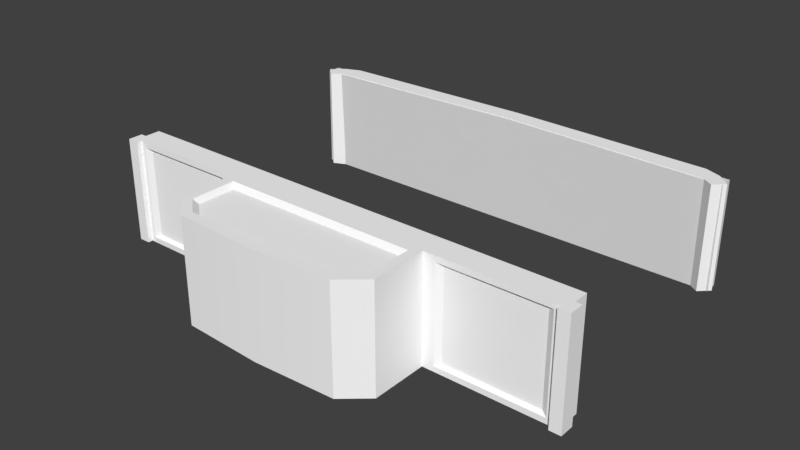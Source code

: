 # Source: CargoBay_Thin.blend  (saved by Blender 2.78.0; exported with 4.5.12 LTS)
import bpy
from mathutils import Matrix  # noqa: F401  (used for matrix-valued properties, if any)

bpy.ops.wm.read_factory_settings(use_empty=True)
scene = bpy.context.scene
scene.name = 'Scene'

# ---- collections
col_collection_1 = bpy.data.collections.new('Collection 1'); scene.collection.children.link(col_collection_1)

# ---- materials (node trees are filled in below, after node groups)
mat_material = bpy.data.materials.new('Material')
mat_material.alpha_threshold = 0.0
mat_material.use_transparent_shadow = False
mat_material.diffuse_color = (1.0, 1.0, 1.0, 1.0)
mat_material.roughness = 0.5
mat_material.line_color = (0.0, 0.0, 0.0, 1.0)

# ---- material node trees

# ---- world
world_world = bpy.data.worlds.new('World'); scene.world = world_world
world_world.color = (0.05088, 0.05088, 0.05088)
world_world.use_sun_shadow = False
world_world.sun_shadow_jitter_overblur = 0.0
world_world.cycles.sampling_method = 'MANUAL'

# ---- meshes
me_cube_013 = bpy.data.meshes.new('Cube.013')
me_cube_013.from_pydata([(-0.9242, 0.211, 0.3833), (0.9242, 0.211, 0.3833), (0.9242, 0.2115, 0.3111), (-0.9242, 0.2115, 0.3111), (0.9242, -0.2117, 0.3806), (-0.9242, -0.2117, 0.3806), (-0.9242, -0.2112, 0.3111), (0.9242, -0.2112, 0.3111)], [], [(1, 0, 5, 4), (3, 2, 7, 6), (0, 3, 6, 5), (6, 7, 4, 5), (3, 0, 1, 2), (2, 1, 4, 7)])
me_cube_013.use_remesh_preserve_volume = False
me_cube_013.use_remesh_preserve_attributes = False
me_cube_013.use_mirror_vertex_groups = False
me_cube_013.update()
me_cube_012 = bpy.data.meshes.new('Cube.012')
me_cube_012.from_pydata([(-0.4268, -0.2113, 0.608), (-0.3315, -0.2113, 0.69), (0.3315, -0.2113, 0.69), (0.4268, -0.2113, 0.608), (-0.4268, -0.2113, 0.3209), (0.4268, -0.2113, 0.3209), (-0.4268, 0.2113, 0.608), (-0.3315, 0.2113, 0.69), (0.3315, 0.2113, 0.69), (0.4268, 0.2113, 0.608), (-0.4268, 0.2113, 0.3209), (0.4268, 0.2113, 0.3209)], [], [(4, 5, 3), (4, 3, 2), (4, 2, 1), (4, 1, 0), (10, 9, 11), (10, 8, 9), (10, 7, 8), (10, 6, 7), (0, 6, 10, 4), (3, 9, 8, 2), (1, 7, 6, 0), (5, 11, 9, 3), (4, 10, 11, 5), (2, 8, 7, 1)])
me_cube_012.use_remesh_preserve_volume = False
me_cube_012.use_remesh_preserve_attributes = False
me_cube_012.use_mirror_vertex_groups = False
me_cube_012.update()
me_mk2crewcabin_016 = bpy.data.meshes.new('Mk2CrewCabin.016')
me_mk2crewcabin_016.from_pydata([(-0.3716, 0.1955, 0.4393), (-0.3716, 0.1955, 0.5926), (-0.3082, 0.1955, 0.6472), (-0.3315, 0.2135, 0.7054), (-0.4309, 0.2135, 0.6198), (-0.3923, 0.2135, 0.4186), (-0.3164, 0.2135, 0.6675), (-0.3923, 0.2135, 0.6021), (-0.8668, -0.1709, 0.29), (-0.8822, -0.1771, 0.3792), (-0.3716, -0.1928, 0.4393), (-0.3716, -0.1928, 0.5926), (-0.3082, -0.1928, 0.6472), (-0.5011, -0.1771, 0.3792), (-0.3315, -0.2115, 0.7054), (-0.4309, -0.2115, 0.6198), (-0.3923, -0.2115, 0.4186), (-0.3164, -0.2115, 0.6675), (-0.3923, -0.2115, 0.6021), (-0.8822, 0.1791, 0.3792), (-0.4309, 0.2135, 0.3926), (-0.5011, 0.1788, 0.3792), (-0.4775, 0.1906, 0.3926), (-0.4775, -0.1889, 0.3926), (-0.9057, -0.1889, 0.3926), (-0.9057, 0.1908, 0.3926), (-0.4309, -0.2115, 0.3926), (0.0, 0.2135, 0.4186), (0.3716, 0.1955, 0.4393), (0.3716, 0.1955, 0.5926), (0.3082, 0.1955, 0.6472), (0.0, 0.2135, 0.6827), (0.3315, 0.2135, 0.7054), (0.0, 0.2135, 0.7213), (0.4309, 0.2135, 0.6198), (0.0, 0.1955, 0.4393), (0.3923, 0.2135, 0.4186), (0.3164, 0.2135, 0.6675), (0.0, 0.1955, 0.662), (0.3923, 0.2135, 0.6021), (0.8668, -0.1709, 0.29), (0.8822, -0.1771, 0.3792), (0.0, -0.2115, 0.4186), (0.3716, -0.1928, 0.4393), (0.3716, -0.1928, 0.5926), (0.3082, -0.1928, 0.6472), (0.0, -0.2115, 0.6827), (0.5011, -0.1771, 0.3792), (0.3315, -0.2115, 0.7054), (0.0, -0.2115, 0.7213), (0.4309, -0.2115, 0.6198), (0.0, -0.1928, 0.4393), (0.3923, -0.2115, 0.4186), (0.3164, -0.2115, 0.6675), (0.0, -0.1928, 0.662), (0.3923, -0.2115, 0.6021), (0.8822, 0.1791, 0.3792), (0.4309, 0.2135, 0.3926), (0.5011, 0.1788, 0.3792), (0.4775, 0.1906, 0.3926), (0.4775, -0.1889, 0.3926), (0.9057, -0.1889, 0.3926), (0.9057, 0.1908, 0.3926), (0.0, -0.2115, 0.3922), (0.4309, -0.2115, 0.3926), (0.0, 0.2135, 0.3922), (0.05013, -0.1709, 0.29), (0.8668, 0.1729, 0.29), (0.949, 0.2135, 0.29), (0.05013, 0.1729, 0.29), (-0.05014, -0.1709, 0.29), (0.949, -0.2115, 0.29), (-0.949, 0.2135, 0.29), (-0.8668, 0.1729, 0.29), (-0.05014, 0.1729, 0.29), (-0.949, -0.2115, 0.29), (0.0, -0.2115, 0.29), (0.0, 0.2135, 0.29), (0.05013, -0.1709, 0.312), (0.8668, -0.1709, 0.312), (0.05013, 0.1729, 0.312), (0.8668, 0.1729, 0.312), (-0.8668, 0.1729, 0.312), (-0.8668, -0.1709, 0.312), (-0.05014, -0.1709, 0.312), (-0.05014, 0.1729, 0.312), (-0.949, 0.2135, 0.3922), (-0.949, -0.2115, 0.3922), (0.949, 0.2135, 0.3922), (0.949, -0.2115, 0.3922), (-0.9732, 0.2135, 0.4122), (-0.9732, -0.2115, 0.4122), (-0.9732, 0.02095, 0.4122), (-0.949, 0.02095, 0.353), (-0.949, 0.2135, 0.353), (-0.949, -0.2115, 0.353), (-0.9732, 0.02095, 0.353), (-0.9732, 0.2135, 0.353), (-0.9732, -0.2115, 0.353), (-0.9275, 0.02095, 0.3922), (-0.9275, 0.2135, 0.3922), (-0.9275, -0.2115, 0.3922), (-0.9275, 0.02095, 0.4122), (-0.9275, 0.2135, 0.4122), (-0.9275, -0.2115, 0.4122), (0.9732, 0.2135, 0.4122), (0.9732, -0.2115, 0.4122), (0.9732, 0.02095, 0.4122), (0.949, 0.02095, 0.353), (0.949, 0.2135, 0.353), (0.949, -0.2115, 0.353), (0.9732, 0.02095, 0.353), (0.9732, 0.2135, 0.353), (0.9732, -0.2115, 0.353), (0.9275, 0.02095, 0.3922), (0.9275, 0.2135, 0.3922), (0.9275, -0.2115, 0.3922), (0.9275, 0.02095, 0.4122), (0.9275, 0.2135, 0.4122), (0.9275, -0.2115, 0.4122), (-0.07689, 0.1458, -0.6948), (0.8931, 0.2134, -0.6152), (-0.8931, 0.2134, -0.6152), (0.7741, 0.1458, -0.6697), (-0.7778, 0.1458, -0.6697), (-0.07689, -0.1441, -0.6948), (-0.7778, -0.1441, -0.6697), (0.7741, -0.1441, -0.6697), (0.07689, 0.1458, -0.6949), (-0.851, 0.2134, -0.6435), (0.07689, -0.1441, -0.6949), (-2.161e-07, 0.2134, -0.6743), (0.851, 0.2134, -0.6435), (-0.831, -0.2115, -0.6435), (-2.161e-07, -0.2116, -0.6743), (0.851, -0.2116, -0.6435), (-0.04997, 0.1706, -0.6724), (-0.8047, 0.1706, -0.6453), (-0.8047, -0.1689, -0.6453), (-0.04997, -0.1689, -0.6724), (0.04997, 0.1706, -0.6725), (0.801, 0.1706, -0.6453), (0.04997, -0.1689, -0.6725), (0.801, -0.1689, -0.6453), (0.8931, -0.2116, -0.6152), (-0.8931, -0.2115, -0.6152), (-2.906e-07, -0.2115, -0.7478), (-2.873e-07, 0.1316, -0.7487), (0.451, 0.09414, -0.7249), (0.8852, 0.2135, -0.7011), (0.9348, 0.2135, -0.6544), (0.9348, -0.2115, -0.6544), (0.451, -0.09213, -0.7249), (0.8852, -0.2115, -0.7011), (-0.451, 0.09414, -0.7249), (-0.8852, 0.2135, -0.7011), (-0.9348, 0.2135, -0.6544), (-0.9348, -0.2115, -0.6544), (-0.451, -0.09213, -0.7249), (-0.8852, -0.2115, -0.7011), (0.8207, 0.2135, -0.7266), (0.8207, -0.2115, -0.7266), (-0.8207, 0.2135, -0.7266), (-0.8207, -0.2115, -0.7266), (-2.906e-07, 0.2135, -0.7478), (-2.873e-07, -0.1296, -0.7487), (0.4948, 0.1316, -0.736), (0.4948, -0.1296, -0.736), (-0.4948, 0.1316, -0.736), (-0.4948, -0.1296, -0.736), (-2.873e-07, 0.09414, -0.7365), (-2.873e-07, -0.09213, -0.7365), (0.8931, 0.001004, -0.6152)], [], [(35, 0, 1, 2, 38), (27, 65, 20, 5), (6, 3, 33, 31), (7, 4, 3, 6), (5, 20, 4, 7), (35, 27, 5, 0), (2, 6, 31, 38), (1, 7, 6, 2), (0, 5, 7, 1), (51, 54, 12, 11, 10), (17, 46, 49, 14), (18, 17, 14, 15), (16, 18, 15, 26), (51, 10, 16, 42), (12, 54, 46, 17), (11, 12, 17, 18), (10, 11, 18, 16), (42, 16, 26, 63), (62, 88, 57, 59), (3, 4, 15, 14), (33, 3, 14, 49), (13, 21, 19, 9), (59, 57, 64, 60), (23, 24, 87, 26), (21, 13, 23, 22), (13, 9, 24, 23), (9, 19, 25, 24), (19, 21, 22, 25), (86, 75, 87), (35, 38, 30, 29, 28), (27, 36, 57, 65), (37, 31, 33, 32), (39, 37, 32, 34), (36, 39, 34, 57), (35, 28, 36, 27), (30, 38, 31, 37), (29, 30, 37, 39), (28, 29, 39, 36), (51, 43, 44, 45, 54), (53, 48, 49, 46), (55, 50, 48, 53), (52, 64, 50, 55), (51, 42, 52, 43), (45, 53, 46, 54), (44, 55, 53, 45), (43, 52, 55, 44), (42, 63, 64, 52), (32, 48, 50, 34), (33, 49, 48, 32), (47, 41, 56, 58), (65, 77, 20), (60, 64, 89, 61), (86, 72, 75), (74, 73, 72, 77), (58, 59, 60, 47), (47, 60, 61, 41), (41, 61, 62, 56), (56, 62, 59, 58), (89, 71, 88), (73, 8, 75, 72), (74, 70, 84, 85), (63, 76, 64), (63, 26, 76), (75, 76, 26, 87), (71, 89, 64, 76), (69, 67, 81, 80), (66, 40, 71, 76), (69, 66, 76, 77), (77, 65, 57), (61, 89, 88, 62), (34, 50, 64, 57), (8, 70, 76, 75), (70, 74, 77, 76), (24, 25, 86, 87), (80, 81, 79, 78), (82, 85, 84, 83), (40, 67, 68, 71), (73, 74, 85, 82), (40, 66, 78, 79), (66, 69, 80, 78), (8, 73, 82, 83), (71, 68, 88), (67, 40, 79, 81), (70, 8, 83, 84), (67, 69, 77, 68), (4, 20, 26, 15), (22, 23, 26, 20), (25, 22, 20, 86), (72, 86, 20, 77), (57, 88, 68, 77), (92, 91, 104, 102), (93, 95, 98, 96), (94, 93, 96, 97), (90, 86, 94, 97), (92, 90, 97, 96), (87, 91, 98, 95), (91, 92, 96, 98), (101, 99, 102, 104), (99, 100, 103, 102), (90, 92, 102, 103), (86, 90, 103, 100), (91, 87, 101, 104), (107, 117, 119, 106), (108, 111, 113, 110), (109, 112, 111, 108), (105, 112, 109, 88), (107, 111, 112, 105), (89, 110, 113, 106), (106, 113, 111, 107), (116, 119, 117, 114), (114, 117, 118, 115), (105, 118, 117, 107), (88, 115, 118, 105), (106, 119, 116, 89), (122, 145, 133, 129), (124, 126, 125, 120), (123, 128, 130, 127), (137, 136, 131, 129), (138, 137, 129, 133), (136, 139, 134, 131), (139, 138, 133, 134), (140, 141, 132, 131), (142, 140, 131, 134), (141, 143, 135, 132), (143, 142, 134, 135), (124, 120, 136, 137), (126, 124, 137, 138), (120, 125, 139, 136), (142, 143, 127, 130), (128, 123, 141, 140), (130, 128, 140, 142), (123, 127, 143, 141), (132, 135, 144, 121), (160, 149, 153, 161), (153, 149, 150, 151), (131, 132, 160, 164), (134, 146, 161, 135), (162, 163, 159, 155), (159, 157, 156, 155), (131, 164, 162, 129), (134, 133, 163, 146), (135, 153, 151, 144), (153, 135, 161), (159, 133, 145, 157), (163, 133, 159), (155, 129, 162), (160, 132, 149), (149, 132, 121, 150), (151, 150, 121, 172, 144), (156, 122, 129, 155), (157, 145, 122, 156), (167, 166, 160, 161), (168, 169, 163, 162), (166, 147, 164, 160), (147, 168, 162, 164), (165, 167, 161, 146), (169, 165, 146, 163), (152, 148, 166, 167), (154, 158, 169, 168), (148, 170, 147, 166), (170, 154, 168, 147), (171, 152, 167, 165), (158, 171, 165, 169), (158, 154, 170, 171), (152, 171, 170, 148), (139, 125, 126, 138)])
me_mk2crewcabin_016.polygons.foreach_set('use_smooth', [True] * 166)
_k = set([(0, 1), (0, 5), (0, 35), (1, 2), (1, 7), (2, 6), (2, 38), (3, 4), (3, 14), (3, 33), (4, 15), (4, 20), (5, 7), (5, 27), (6, 7), (6, 31), (8, 70), (8, 73), (8, 83), (9, 13), (9, 19), (9, 24), (10, 11), (10, 16), (10, 51), (11, 12), (11, 18), (12, 17), (12, 54), (13, 21), (13, 23), (14, 15), (14, 49), (15, 26), (16, 18), (16, 42), (17, 18), (17, 46), (19, 21), (19, 25), (20, 26), (20, 65), (20, 86), (21, 22), (22, 23), (22, 25), (23, 24), (24, 25), (26, 63), (26, 87), (27, 36), (27, 65), (28, 29), (28, 35), (28, 36), (29, 30), (29, 39), (30, 37), (30, 38), (31, 37), (32, 33), (32, 34), (32, 48), (34, 50), (34, 57), (36, 39), (37, 39), (40, 66), (40, 67), (40, 79), (41, 47), (41, 56), (41, 61), (42, 52), (42, 63), (43, 44), (43, 51), (43, 52), (44, 45), (44, 55), (45, 53), (45, 54), (46, 53), (47, 58), (47, 60), (48, 49), (48, 50), (50, 64), (52, 55), (53, 55), (56, 58), (56, 62), (57, 64), (57, 65), (57, 88), (58, 59), (59, 60), (59, 62), (60, 61), (61, 62), (63, 64), (64, 89), (66, 69), (66, 78), (67, 69), (67, 81), (68, 71), (68, 77), (68, 88), (69, 80), (70, 74), (70, 84), (71, 76), (71, 89), (72, 75), (72, 77), (72, 86), (73, 74), (73, 82), (74, 85), (75, 76), (75, 87), (78, 79), (78, 80), (79, 81), (80, 81), (82, 83), (82, 85), (83, 84), (84, 85), (86, 87), (86, 94), (86, 100), (87, 95), (87, 101), (88, 89), (88, 109), (88, 115), (89, 110), (89, 116), (90, 92), (90, 97), (90, 103), (91, 92), (91, 98), (91, 104), (92, 96), (92, 102), (93, 94), (93, 95), (93, 96), (94, 97), (95, 98), (96, 97), (96, 98), (99, 100), (99, 101), (99, 102), (100, 103), (101, 104), (102, 103), (102, 104), (105, 107), (105, 112), (105, 118), (106, 107), (106, 113), (106, 119), (107, 111), (107, 117), (108, 109), (108, 110), (108, 111), (109, 112), (110, 113), (111, 112), (111, 113), (114, 115), (114, 116), (114, 117), (115, 118), (116, 119), (117, 118), (117, 119), (120, 124), (120, 125), (120, 136), (121, 132), (121, 144), (121, 150), (121, 172), (122, 129), (122, 145), (122, 156), (123, 127), (123, 128), (123, 141), (124, 126), (124, 137), (125, 126), (125, 139), (126, 138), (127, 130), (127, 143), (128, 130), (128, 140), (129, 131), (129, 133), (130, 142), (131, 132), (132, 135), (133, 134), (133, 145), (134, 135), (135, 144), (136, 137), (136, 139), (137, 138), (138, 139), (140, 141), (140, 142), (141, 143), (142, 143), (144, 151), (144, 172), (145, 157), (146, 161), (146, 163), (147, 166), (147, 168), (148, 152), (148, 166), (148, 170), (149, 150), (149, 160), (150, 151), (151, 153), (152, 167), (152, 171), (153, 161), (154, 158), (154, 168), (154, 170), (155, 156), (155, 162), (156, 157), (157, 159), (158, 169), (158, 171), (159, 163), (160, 164), (162, 164), (165, 167), (165, 169), (166, 167), (168, 169)])
me_mk2crewcabin_016.attributes.new('sharp_edge', 'BOOLEAN', 'EDGE').data.foreach_set('value', [ (min(e.vertices), max(e.vertices)) in _k for e in me_mk2crewcabin_016.edges])
_uv = me_mk2crewcabin_016.uv_layers.new(name='UV')
_uv.uv.foreach_set('vector', [0.9778, 0.0369, 0.8072, 0.0369, 0.8072, 0.1122, 0.8369, 0.1388, 0.9778, 0.1474, 0.9778, 0.02501, 0.9778, 0.0125, 0.7754, 0.0125, 0.7951, 0.02501, 0.8328, 0.1497, 0.8273, 0.1657, 0.9778, 0.1743, 0.9778, 0.1583, 0.7951, 0.1198, 0.7754, 0.1317, 0.8273, 0.1657, 0.8328, 0.1497, 0.7951, 0.02501, 0.7754, 0.0125, 0.7754, 0.1317, 0.7951, 0.1198, 0.9778, 0.0369, 0.9778, 0.02501, 0.7951, 0.02501, 0.8072, 0.0369, 0.8367, 0.1388, 0.8331, 0.1497, 0.9778, 0.1583, 0.9778, 0.1474, 0.8072, 0.1122, 0.7951, 0.1198, 0.8331, 0.1497, 0.8367, 0.1388, 0.8072, 0.0369, 0.7951, 0.02501, 0.7951, 0.1198, 0.8072, 0.1122, 0.9778, 0.0369, 0.9778, 0.1474, 0.8369, 0.1388, 0.8072, 0.1122, 0.8072, 0.0369, 0.8328, 0.1497, 0.9778, 0.1583, 0.9778, 0.1743, 0.8273, 0.1657, 0.7951, 0.1198, 0.8328, 0.1497, 0.8273, 0.1657, 0.7754, 0.1317, 0.7951, 0.02501, 0.7951, 0.1198, 0.7754, 0.1317, 0.7754, 0.0125, 0.9778, 0.0369, 0.8072, 0.0369, 0.7951, 0.02501, 0.9778, 0.02501, 0.8367, 0.1388, 0.9778, 0.1474, 0.9778, 0.1583, 0.8331, 0.1497, 0.8072, 0.1122, 0.8367, 0.1388, 0.8331, 0.1497, 0.7951, 0.1198, 0.8072, 0.0369, 0.8072, 0.1122, 0.7951, 0.1198, 0.7951, 0.02501, 0.9778, 0.02501, 0.7951, 0.02501, 0.7754, 0.0125, 0.9778, 0.0125, 0.1262, 0.7303, 0.1077, 0.7476, 0.1078, 0.5335, 0.1262, 0.5524, 0.6116, 0.02762, 0.6602, 0.02762, 0.6602, 0.1848, 0.6116, 0.1848, 0.4896, 0.02762, 0.6116, 0.02762, 0.6116, 0.1848, 0.4896, 0.1848, 0.291, 0.5626, 0.1372, 0.5626, 0.1372, 0.7195, 0.291, 0.7195, 0.1262, 0.5524, 0.1078, 0.5335, 0.3244, 0.5335, 0.306, 0.5524, 0.306, 0.5524, 0.306, 0.7303, 0.3243, 0.7476, 0.3244, 0.5335, 0.1372, 0.5626, 0.291, 0.5626, 0.306, 0.5524, 0.1262, 0.5524, 0.291, 0.5626, 0.291, 0.7195, 0.306, 0.7303, 0.306, 0.5524, 0.291, 0.7195, 0.1372, 0.7195, 0.1262, 0.7303, 0.306, 0.7303, 0.1372, 0.7195, 0.1372, 0.5626, 0.1262, 0.5524, 0.1262, 0.7303, 0.01239, 0.7802, 0.05006, 0.9839, 0.01239, 0.9839, 0.9778, 0.0369, 0.9778, 0.1474, 0.8369, 0.1388, 0.8072, 0.1122, 0.8072, 0.0369, 0.9778, 0.02501, 0.7951, 0.02501, 0.7754, 0.0125, 0.9778, 0.0125, 0.8328, 0.1497, 0.9778, 0.1583, 0.9778, 0.1743, 0.8273, 0.1657, 0.7951, 0.1198, 0.8328, 0.1497, 0.8273, 0.1657, 0.7754, 0.1317, 0.7951, 0.02501, 0.7951, 0.1198, 0.7754, 0.1317, 0.7754, 0.0125, 0.9778, 0.0369, 0.8072, 0.0369, 0.7951, 0.02501, 0.9778, 0.02501, 0.8367, 0.1388, 0.9778, 0.1474, 0.9778, 0.1583, 0.8331, 0.1497, 0.8072, 0.1122, 0.8367, 0.1388, 0.8331, 0.1497, 0.7951, 0.1198, 0.8072, 0.0369, 0.8072, 0.1122, 0.7951, 0.1198, 0.7951, 0.02501, 0.9778, 0.0369, 0.8072, 0.0369, 0.8072, 0.1122, 0.8369, 0.1388, 0.9778, 0.1474, 0.8328, 0.1497, 0.8273, 0.1657, 0.9778, 0.1743, 0.9778, 0.1583, 0.7951, 0.1198, 0.7754, 0.1317, 0.8273, 0.1657, 0.8328, 0.1497, 0.7951, 0.02501, 0.7754, 0.0125, 0.7754, 0.1317, 0.7951, 0.1198, 0.9778, 0.0369, 0.9778, 0.02501, 0.7951, 0.02501, 0.8072, 0.0369, 0.8367, 0.1388, 0.8331, 0.1497, 0.9778, 0.1583, 0.9778, 0.1474, 0.8072, 0.1122, 0.7951, 0.1198, 0.8331, 0.1497, 0.8367, 0.1388, 0.8072, 0.0369, 0.7951, 0.02501, 0.7951, 0.1198, 0.8072, 0.1122, 0.9778, 0.02501, 0.9778, 0.0125, 0.7754, 0.0125, 0.7951, 0.02501, 0.6116, 0.02762, 0.6116, 0.1848, 0.6602, 0.1848, 0.6602, 0.02762, 0.4896, 0.02762, 0.4896, 0.1848, 0.6116, 0.1848, 0.6116, 0.02762, 0.291, 0.5626, 0.291, 0.7195, 0.1372, 0.7195, 0.1372, 0.5626, 0.6597, 0.7123, 0.6597, 0.7456, 0.5126, 0.7123, 0.306, 0.5524, 0.3244, 0.5335, 0.3243, 0.7476, 0.306, 0.7303, 0.01239, 0.7802, 0.05006, 0.7802, 0.05006, 0.9839, 0.5671, 0.7876, 0.2165, 0.7876, 0.1778, 0.7739, 0.5906, 0.7739, 0.1372, 0.5626, 0.1262, 0.5524, 0.306, 0.5524, 0.291, 0.5626, 0.291, 0.5626, 0.306, 0.5524, 0.306, 0.7303, 0.291, 0.7195, 0.291, 0.7195, 0.306, 0.7303, 0.1262, 0.7303, 0.1372, 0.7195, 0.1372, 0.7195, 0.1262, 0.7303, 0.1262, 0.5524, 0.1372, 0.5626, 0.01239, 0.7802, 0.05006, 0.7802, 0.01239, 0.9839, 0.2165, 0.7876, 0.2165, 0.9651, 0.1778, 0.9788, 0.1778, 0.7739, 0.5671, 0.7876, 0.5671, 0.9651, 0.5491, 0.9468, 0.5491, 0.806, 0.6597, 0.7123, 0.6597, 0.7456, 0.8068, 0.7123, 0.6597, 0.7123, 0.5126, 0.7123, 0.6597, 0.7456, 0.3543, 0.7456, 0.6597, 0.7456, 0.5126, 0.7123, 0.3543, 0.7123, 0.9802, 0.7456, 0.9802, 0.7123, 0.8068, 0.7123, 0.6597, 0.7456, 0.6165, 0.7876, 0.9463, 0.7876, 0.9311, 0.8044, 0.6368, 0.8044, 0.6165, 0.9651, 0.9463, 0.9651, 0.9808, 0.9788, 0.5906, 0.9788, 0.6165, 0.7876, 0.6165, 0.9651, 0.5906, 0.9788, 0.5906, 0.7739, 0.6597, 0.7456, 0.6597, 0.7123, 0.8068, 0.7123, 0.306, 0.7303, 0.3243, 0.7476, 0.1077, 0.7476, 0.1262, 0.7303, 0.6602, 0.02762, 0.6602, 0.1848, 0.7445, 0.1848, 0.7445, 0.02762, 0.2165, 0.9651, 0.5671, 0.9651, 0.5906, 0.9788, 0.1778, 0.9788, 0.5671, 0.9651, 0.5671, 0.7876, 0.5906, 0.7739, 0.5906, 0.9788, 0.306, 0.7303, 0.1262, 0.7303, 0.1077, 0.7476, 0.3243, 0.7476, 0.6368, 0.8044, 0.9311, 0.8044, 0.9311, 0.9483, 0.6368, 0.9483, 0.2378, 0.806, 0.5491, 0.806, 0.5491, 0.9468, 0.2378, 0.9468, 0.9463, 0.9651, 0.9463, 0.7876, 0.9808, 0.7739, 0.9808, 0.9788, 0.2165, 0.7876, 0.5671, 0.7876, 0.5491, 0.806, 0.2378, 0.806, 0.9463, 0.9651, 0.6165, 0.9651, 0.6368, 0.9483, 0.9311, 0.9483, 0.6165, 0.9651, 0.6165, 0.7876, 0.6368, 0.8044, 0.6368, 0.9483, 0.2165, 0.9651, 0.2165, 0.7876, 0.2378, 0.806, 0.2378, 0.9468, 0.05006, 0.7802, 0.05006, 0.9839, 0.01239, 0.9839, 0.9463, 0.7876, 0.9463, 0.9651, 0.9311, 0.9483, 0.9311, 0.8044, 0.5671, 0.9651, 0.2165, 0.9651, 0.2378, 0.9468, 0.5491, 0.9468, 0.9463, 0.7876, 0.6165, 0.7876, 0.5906, 0.7739, 0.9808, 0.7739, 0.6602, 0.02762, 0.7445, 0.02762, 0.7445, 0.1848, 0.6602, 0.1848, 0.1262, 0.5524, 0.306, 0.5524, 0.3244, 0.5335, 0.1078, 0.5335, 0.1262, 0.7303, 0.1262, 0.5524, 0.1078, 0.5335, 0.1077, 0.7476, 0.3543, 0.7456, 0.3543, 0.7123, 0.5126, 0.7123, 0.6597, 0.7456, 0.8068, 0.7123, 0.9802, 0.7123, 0.9802, 0.7456, 0.6597, 0.7456, 0.1172, 0.7914, 0.1172, 0.9537, 0.09522, 0.9537, 0.09522, 0.7914, 0.1573, 0.7914, 0.1573, 0.9537, 0.1457, 0.9537, 0.1457, 0.7914, 0.1573, 0.9537, 0.1573, 0.7914, 0.1457, 0.7914, 0.1457, 0.9537, 0.1172, 0.9537, 0.1268, 0.9675, 0.1457, 0.9675, 0.1457, 0.9537, 0.1172, 0.7914, 0.1172, 0.9537, 0.1457, 0.9537, 0.1457, 0.7914, 0.1268, 0.9675, 0.1172, 0.9537, 0.1457, 0.9537, 0.1457, 0.9675, 0.1172, 0.9537, 0.1172, 0.7914, 0.1457, 0.7914, 0.1457, 0.9537, 0.08559, 0.9537, 0.08559, 0.7914, 0.09522, 0.7914, 0.09522, 0.9537, 0.08559, 0.7914, 0.08559, 0.9537, 0.09522, 0.9537, 0.09522, 0.7914, 0.1172, 0.9537, 0.1172, 0.7914, 0.09522, 0.7914, 0.09522, 0.9537, 0.1268, 0.9675, 0.1172, 0.9537, 0.1172, 0.9797, 0.1268, 0.9797, 0.1172, 0.9537, 0.1268, 0.9675, 0.1268, 0.9797, 0.1172, 0.9797, 0.1172, 0.7914, 0.09522, 0.7914, 0.09522, 0.9537, 0.1172, 0.9537, 0.1573, 0.7914, 0.1457, 0.7914, 0.1457, 0.9537, 0.1573, 0.9537, 0.1573, 0.9537, 0.1457, 0.9537, 0.1457, 0.7914, 0.1573, 0.7914, 0.1172, 0.9537, 0.1457, 0.9537, 0.1457, 0.9675, 0.1268, 0.9675, 0.1172, 0.7914, 0.1457, 0.7914, 0.1457, 0.9537, 0.1172, 0.9537, 0.1268, 0.9675, 0.1457, 0.9675, 0.1457, 0.9537, 0.1172, 0.9537, 0.1172, 0.9537, 0.1457, 0.9537, 0.1457, 0.7914, 0.1172, 0.7914, 0.08559, 0.9537, 0.09522, 0.9537, 0.09522, 0.7914, 0.08559, 0.7914, 0.08559, 0.7914, 0.09522, 0.7914, 0.09522, 0.9537, 0.08559, 0.9537, 0.1172, 0.9537, 0.09522, 0.9537, 0.09522, 0.7914, 0.1172, 0.7914, 0.1268, 0.9675, 0.1268, 0.9797, 0.1172, 0.9797, 0.1172, 0.9537, 0.1172, 0.9537, 0.1172, 0.9797, 0.1268, 0.9797, 0.1268, 0.9675, 0.6064, 0.407, 0.6064, 0.2288, 0.6277, 0.2238, 0.6277, 0.407, 0.6668, 0.3675, 0.6668, 0.2634, 0.9381, 0.2634, 0.9381, 0.3675, 0.6668, 0.3675, 0.9381, 0.3675, 0.9381, 0.2634, 0.6668, 0.2634, 0.6485, 0.3861, 0.9562, 0.3861, 0.9772, 0.407, 0.6277, 0.407, 0.6485, 0.2448, 0.6485, 0.3861, 0.6277, 0.407, 0.6277, 0.2238, 0.9562, 0.3861, 0.9562, 0.2448, 0.9772, 0.2238, 0.9772, 0.407, 0.9562, 0.2448, 0.6485, 0.2448, 0.6277, 0.2238, 0.9772, 0.2238, 0.9567, 0.3861, 0.6485, 0.3861, 0.6277, 0.407, 0.9772, 0.407, 0.9567, 0.2448, 0.9567, 0.3861, 0.9772, 0.407, 0.9772, 0.2238, 0.6485, 0.3861, 0.6485, 0.2448, 0.6277, 0.2238, 0.6277, 0.407, 0.6485, 0.2448, 0.9567, 0.2448, 0.9772, 0.2238, 0.6277, 0.2238, 0.6668, 0.3675, 0.9381, 0.3675, 0.9562, 0.3861, 0.6485, 0.3861, 0.6668, 0.2634, 0.6668, 0.3675, 0.6485, 0.3861, 0.6485, 0.2448, 0.9381, 0.3675, 0.9381, 0.2634, 0.9562, 0.2448, 0.9562, 0.3861, 0.9567, 0.2448, 0.6485, 0.2448, 0.6668, 0.2634, 0.9381, 0.2634, 0.9381, 0.3675, 0.6668, 0.3675, 0.6485, 0.3861, 0.9567, 0.3861, 0.9381, 0.2634, 0.9381, 0.3675, 0.9567, 0.3861, 0.9567, 0.2448, 0.6668, 0.3675, 0.6668, 0.2634, 0.6485, 0.2448, 0.6485, 0.3861, 0.6277, 0.407, 0.6277, 0.2238, 0.6064, 0.2238, 0.6064, 0.407, 0.8929, 0.4412, 0.9223, 0.4412, 0.9223, 0.6669, 0.8929, 0.6669, 0.9223, 0.6669, 0.9223, 0.4412, 0.9511, 0.4412, 0.9511, 0.6669, 0.7088, 0.5437, 0.3882, 0.5428, 0.3969, 0.5729, 0.7088, 0.5759, 0.7088, 0.5437, 0.7088, 0.5759, 0.3969, 0.5729, 0.3882, 0.5428, 0.8929, 0.4412, 0.8929, 0.6669, 0.9223, 0.6669, 0.9223, 0.4412, 0.9223, 0.6669, 0.9511, 0.6669, 0.9511, 0.4412, 0.9223, 0.4412, 0.7088, 0.5437, 0.7088, 0.5759, 0.3969, 0.5729, 0.3882, 0.5428, 0.7088, 0.5437, 0.3882, 0.5428, 0.3969, 0.5729, 0.7088, 0.5759, 0.3882, 0.5428, 0.3718, 0.5636, 0.3523, 0.5462, 0.3717, 0.5306, 0.3718, 0.5636, 0.3882, 0.5428, 0.3969, 0.5729, 0.3718, 0.5636, 0.3882, 0.5428, 0.3717, 0.5306, 0.3523, 0.5462, 0.3969, 0.5729, 0.3882, 0.5428, 0.3718, 0.5636, 0.3718, 0.5637, 0.3882, 0.5428, 0.3969, 0.5729, 0.3969, 0.5729, 0.3882, 0.5428, 0.3718, 0.5637, 0.3718, 0.5637, 0.3882, 0.5428, 0.3717, 0.5306, 0.3522, 0.5462, 0.9511, 0.6669, 0.9511, 0.4412, 0.9787, 0.4412, 0.9787, 0.4881, 0.9787, 0.6669, 0.3522, 0.5462, 0.3717, 0.5306, 0.3882, 0.5428, 0.3718, 0.5637, 0.9511, 0.6669, 0.9787, 0.6669, 0.9787, 0.4412, 0.9511, 0.4412, 0.7549, 0.6077, 0.755, 0.5014, 0.8929, 0.4412, 0.8929, 0.6669, 0.755, 0.5014, 0.7549, 0.6077, 0.8929, 0.6669, 0.8929, 0.4412, 0.755, 0.5014, 0.5468, 0.5008, 0.5468, 0.441, 0.8929, 0.4412, 0.5468, 0.5008, 0.755, 0.5014, 0.8929, 0.4412, 0.5468, 0.441, 0.5468, 0.6074, 0.7549, 0.6077, 0.8929, 0.6669, 0.5468, 0.6667, 0.7549, 0.6077, 0.5468, 0.6074, 0.5468, 0.6667, 0.8929, 0.6669, 0.7362, 0.5887, 0.7362, 0.5203, 0.755, 0.5014, 0.7549, 0.6077, 0.7362, 0.5203, 0.7362, 0.5887, 0.7549, 0.6077, 0.755, 0.5014, 0.7362, 0.5203, 0.5468, 0.52, 0.5468, 0.5008, 0.755, 0.5014, 0.5468, 0.52, 0.7362, 0.5203, 0.755, 0.5014, 0.5468, 0.5008, 0.5468, 0.5883, 0.7362, 0.5887, 0.7549, 0.6077, 0.5468, 0.6074, 0.7362, 0.5887, 0.5468, 0.5883, 0.5468, 0.6074, 0.7549, 0.6077, 0.5249, 0.6766, 0.5249, 0.61, 0.3641, 0.6099, 0.3641, 0.6766, 0.5249, 0.6766, 0.3641, 0.6766, 0.3641, 0.6099, 0.5249, 0.61, 0.9562, 0.2448, 0.9381, 0.2634, 0.6668, 0.2634, 0.6485, 0.2448])
me_mk2crewcabin_016.materials.append(mat_material)
me_mk2crewcabin_016.use_remesh_preserve_volume = False
me_mk2crewcabin_016.use_remesh_preserve_attributes = False
me_mk2crewcabin_016.use_mirror_vertex_groups = False
me_mk2crewcabin_016.update()
me_mk2crewcabin_016.normals_split_custom_set([tuple(v) for v in zip(*[iter([0.0, 1.0, -4.988e-08, 0.0, 1.0, -4.788e-08, 0.0, 1.0, -4.788e-08, 0.0, 1.0, -4.788e-08, 0.0, 1.0, -4.988e-08, 0.001342, 1.0, -1.098e-07, 0.001633, 1.0, -0.006263, 0.0, 1.0, -1.631e-07, 0.0, 1.0, -2.333e-07, -5.586e-08, 1.0, -2.719e-07, -5.586e-08, 1.0, -2.719e-07, 0.0, 1.0, -5.959e-07, 0.0, 1.0, -5.959e-07, -3.983e-08, 1.0, 2.61e-08, -3.984e-08, 1.0, 2.61e-08, -5.586e-08, 1.0, -2.719e-07, -5.586e-08, 1.0, -2.719e-07, 0.0, 1.0, -2.333e-07, 0.0, 1.0, -1.631e-07, -3.984e-08, 1.0, 2.61e-08, -3.983e-08, 1.0, 2.61e-08, 0.0, 0.7549, 0.6559, 0.0, 0.7549, 0.6559, 0.0, 0.7549, 0.6559, 0.0, 0.7549, 0.6559, 0.03146, 0.7549, -0.6551, 0.03146, 0.7549, -0.6551, 0.0, 0.7553, -0.6554, 0.0, 0.7553, -0.6554, 0.4279, 0.7549, -0.4971, 0.4279, 0.7549, -0.4971, 0.4279, 0.7549, -0.4971, 0.4279, 0.7549, -0.4971, 0.6559, 0.7549, -1.713e-06, 0.6559, 0.7549, -1.713e-06, 0.6559, 0.7549, -1.713e-06, 0.6559, 0.7549, -1.713e-06, 0.0, -1.0, -2.467e-07, 0.0, -1.0, -2.467e-07, 2.656e-08, -1.0, -2.54e-07, 2.656e-08, -1.0, -2.54e-07, 2.656e-08, -1.0, -2.54e-07, 5.586e-08, -1.0, 0.0, 0.0, -1.0, 0.0, 0.0, -1.0, 0.0, 5.586e-08, -1.0, 0.0, 3.983e-08, -1.0, -3.887e-08, 5.586e-08, -1.0, 0.0, 5.586e-08, -1.0, 0.0, 3.984e-08, -1.0, -3.887e-08, 0.0, -1.0, -3.57e-08, 3.983e-08, -1.0, -3.887e-08, 3.984e-08, -1.0, -3.887e-08, 4.992e-06, -1.0, -0.004506, 0.0, -0.7429, 0.6694, 0.0, -0.7429, 0.6694, 0.0, -0.7429, 0.6694, 0.0, -0.7429, 0.6694, 0.03212, -0.7429, -0.6686, 0.0, -0.7433, -0.669, 0.0, -0.7433, -0.669, 0.03212, -0.7429, -0.6686, 0.4367, -0.7429, -0.5074, 0.4367, -0.7429, -0.5074, 0.4367, -0.7429, -0.5074, 0.4367, -0.7429, -0.5074, 0.6694, -0.7429, -1.995e-06, 0.6694, -0.7429, -1.995e-06, 0.6694, -0.7429, -1.995e-06, 0.6694, -0.7429, -1.995e-06, 0.0, -1.0, 0.0, 0.0, -1.0, -3.57e-08, 4.992e-06, -1.0, -0.004506, -7.707e-06, -1.0, -0.007718, 0.004569, 0.005327, 1.0, 0.007004, 0.002896, 1.0, 0.0001314, 0.002746, 1.0, 0.0002569, 0.005376, 1.0, -0.6524, -2.005e-07, 0.7579, -0.6524, -2.005e-07, 0.7579, -0.6524, -2.005e-07, 0.7579, -0.6524, -2.005e-07, 0.7579, -3.799e-08, -2.807e-07, 1.0, -0.04798, -2.807e-07, 0.9988, -0.04798, -2.807e-07, 0.9988, -3.561e-08, -2.807e-07, 1.0, -2.196e-07, -3.767e-07, 1.0, -2.196e-07, -3.767e-07, 1.0, -2.196e-07, -3.767e-07, 1.0, -2.196e-07, -3.767e-07, 1.0, 0.0002569, 0.005376, 1.0, 0.0001314, 0.002746, 1.0, 0.0001307, -0.002736, 1.0, 0.0002592, -0.005431, 1.0, -0.0002591, -0.005431, 1.0, -0.004571, -0.00537, 1.0, -0.007008, -0.002917, 1.0, -0.0001305, -0.002736, 1.0, -0.4963, -2.689e-07, 0.8682, -0.4963, -2.689e-07, 0.8682, -0.4963, -2.689e-07, 0.8682, -0.4963, -2.689e-07, 0.8682, 2.777e-06, 0.753, 0.6581, 2.777e-06, 0.753, 0.6581, 2.777e-06, 0.753, 0.6581, 2.777e-06, 0.753, 0.6581, 0.4963, -3.654e-07, 0.8682, 0.4963, -3.654e-07, 0.8682, 0.4963, -3.654e-07, 0.8682, 0.4963, -3.654e-07, 0.8682, -0.0004932, -0.753, 0.6581, -0.0004932, -0.753, 0.6581, -0.0004932, -0.753, 0.6581, -0.0004932, -0.753, 0.6581, -1.0, 0.0, -5.834e-07, -1.0, 0.0, -5.834e-07, -1.0, 0.0, -5.834e-07, 0.0, 1.0, -4.988e-08, 0.0, 1.0, -4.988e-08, 0.0, 1.0, -5.188e-08, 0.0, 1.0, -5.188e-08, 0.0, 1.0, -5.188e-08, -0.001246, 1.0, -7.499e-07, 0.0, 1.0, -3.808e-07, 0.0, 1.0, -2.712e-07, -0.001633, 1.0, -0.006263, 5.586e-08, 1.0, -2.98e-07, 0.0, 1.0, -5.959e-07, 0.0, 1.0, -5.959e-07, 5.586e-08, 1.0, -2.98e-07, 3.983e-08, 1.0, -8.182e-09, 5.586e-08, 1.0, -2.98e-07, 5.586e-08, 1.0, -2.98e-07, 3.984e-08, 1.0, -8.182e-09, 0.0, 1.0, -3.808e-07, 3.983e-08, 1.0, -8.182e-09, 3.984e-08, 1.0, -8.182e-09, 0.0, 1.0, -2.712e-07, 0.0, 0.7549, 0.6559, 0.0, 0.7549, 0.6559, 0.0, 0.7549, 0.6559, 0.0, 0.7549, 0.6559, -0.03146, 0.7549, -0.6551, 0.0, 0.7553, -0.6554, 0.0, 0.7553, -0.6554, -0.03146, 0.7549, -0.6551, -0.4279, 0.7549, -0.4971, -0.4279, 0.7549, -0.4971, -0.4279, 0.7549, -0.4971, -0.4279, 0.7549, -0.4971, -0.6559, 0.7549, -1.743e-06, -0.6559, 0.7549, -1.743e-06, -0.6559, 0.7549, -1.743e-06, -0.6559, 0.7549, -1.743e-06, 0.0, -1.0, -2.467e-07, -2.656e-08, -1.0, -2.394e-07, -2.656e-08, -1.0, -2.394e-07, -2.656e-08, -1.0, -2.394e-07, 0.0, -1.0, -2.467e-07, -5.586e-08, -1.0, 2.61e-08, -5.586e-08, -1.0, 2.61e-08, 0.0, -1.0, 0.0, 0.0, -1.0, 0.0, -3.983e-08, -1.0, -3.271e-08, -3.984e-08, -1.0, -3.271e-08, -5.586e-08, -1.0, 2.61e-08, -5.586e-08, -1.0, 2.61e-08, 0.0, -1.0, -5.401e-08, -5e-06, -1.0, -0.004506, -3.984e-08, -1.0, -3.271e-08, -3.983e-08, -1.0, -3.271e-08, 0.0, -0.7429, 0.6694, 0.0, -0.7429, 0.6694, 0.0, -0.7429, 0.6694, 0.0, -0.7429, 0.6694, -0.03212, -0.7429, -0.6686, -0.03212, -0.7429, -0.6686, 0.0, -0.7433, -0.669, 0.0, -0.7433, -0.669, -0.4367, -0.7429, -0.5074, -0.4367, -0.7429, -0.5074, -0.4367, -0.7429, -0.5074, -0.4367, -0.7429, -0.5074, -0.6694, -0.7429, -1.984e-06, -0.6694, -0.7429, -1.984e-06, -0.6694, -0.7429, -1.984e-06, -0.6694, -0.7429, -1.984e-06, 0.0, -1.0, 0.0, 5.498e-06, -1.0, -0.007718, -5e-06, -1.0, -0.004506, 0.0, -1.0, -5.401e-08, 0.6524, -1.863e-07, 0.7579, 0.6524, -1.863e-07, 0.7579, 0.6524, -1.863e-07, 0.7579, 0.6524, -1.863e-07, 0.7579, -3.799e-08, -2.807e-07, 1.0, -3.561e-08, -2.807e-07, 1.0, 0.04798, -2.802e-07, 0.9988, 0.04798, -2.802e-07, 0.9988, 1.656e-07, -3.767e-07, 1.0, 1.656e-07, -3.767e-07, 1.0, 1.656e-07, -3.767e-07, 1.0, 1.656e-07, -3.767e-07, 1.0, 0.0, 1.0, 0.0, 0.0, 1.0, 7.376e-09, 0.00151, 1.0, 0.000473, 0.0002592, -0.005431, 1.0, 0.0001307, -0.002736, 1.0, 0.007008, -0.002917, 1.0, 0.004571, -0.00537, 1.0, -1.0, 0.0, -5.834e-07, -1.0, 0.0, -5.834e-07, -1.0, 0.0, -5.834e-07, 0.0, 0.0, -1.0, 0.0, 0.0, -1.0, 0.0, 0.0, -1.0, 0.0, 0.0, -1.0, 0.4963, -2.806e-07, 0.8682, 0.4963, -2.806e-07, 0.8682, 0.4963, -2.806e-07, 0.8682, 0.4963, -2.806e-07, 0.8682, -2.772e-06, 0.753, 0.6581, -2.772e-06, 0.753, 0.6581, -2.772e-06, 0.753, 0.6581, -2.772e-06, 0.753, 0.6581, -0.4963, -3.738e-07, 0.8682, -0.4963, -3.738e-07, 0.8682, -0.4963, -3.738e-07, 0.8682, -0.4963, -3.738e-07, 0.8682, 0.0004932, -0.753, 0.6581, 0.0004932, -0.753, 0.6581, 0.0004932, -0.753, 0.6581, 0.0004932, -0.753, 0.6581, 1.0, 0.0, 5.834e-07, 1.0, 0.0, 5.834e-07, 1.0, 0.0, 5.834e-07, 0.0, 0.0, -1.0, 0.0, 0.0, -1.0, 0.0, 0.0, -1.0, 0.0, 0.0, -1.0, -1.0, -1.273e-08, 0.0, -1.0, -1.273e-08, 0.0, -1.0, -1.273e-08, 0.0, -1.0, -1.273e-08, 0.0, -0.003857, -1.0, 0.006685, 0.0, -1.0, 1.696e-15, 0.002259, -1.0, 0.003899, -0.003857, -1.0, 0.006685, -0.002259, -1.0, 0.003899, 0.0, -1.0, 1.696e-15, 0.0, -1.0, 9.914e-08, 0.0, -1.0, 1.696e-15, -0.002259, -1.0, 0.003899, 0.0, -1.0, 9.914e-08, 0.0, -1.0, -9.914e-08, 0.0, -1.0, -9.914e-08, 0.002259, -1.0, 0.003899, 0.0, -1.0, 1.696e-15, 0.0, -1.0, 0.0, 0.0, -1.0, 0.0, 0.0, -1.0, 0.0, 0.0, -1.0, 0.0, 0.0, 0.0, -1.0, 0.0, 0.0, -1.0, 0.0, 0.0, -1.0, 0.0, 0.0, -1.0, 0.0, 0.0, -1.0, 0.0, 0.0, -1.0, 0.0, 0.0, -1.0, 0.0, 0.0, -1.0, 0.0, 1.0, 7.376e-09, 0.0, 1.0, 0.0, 0.0, 1.0, 0.0, 0.004571, -0.00537, 1.0, 0.007008, -0.002917, 1.0, 0.007004, 0.002896, 1.0, 0.004569, 0.005327, 1.0, 1.0, 8.183e-09, 3.017e-06, 1.0, 8.183e-09, 3.017e-06, 1.0, 8.183e-09, 3.017e-06, 1.0, 8.183e-09, 3.017e-06, 0.0, 0.0, -1.0, 0.0, 0.0, -1.0, 0.0, 0.0, -1.0, 0.0, 0.0, -1.0, 0.0, 0.0, -1.0, 0.0, 0.0, -1.0, 0.0, 0.0, -1.0, 0.0, 0.0, -1.0, -0.004571, -0.00537, 1.0, -0.004569, 0.005327, 1.0, -0.007004, 0.002896, 1.0, -0.007008, -0.002917, 1.0, 0.0, 4.334e-07, -1.0, 0.0, 4.334e-07, -1.0, 0.0, 4.334e-07, -1.0, 0.0, 4.334e-07, -1.0, 0.0, 4.334e-07, -1.0, 0.0, 4.334e-07, -1.0, 0.0, 4.334e-07, -1.0, 0.0, 4.334e-07, -1.0, 0.0, 0.0, -1.0, 0.0, 0.0, -1.0, 0.0, 0.0, -1.0, 0.0, 0.0, -1.0, 0.0, -1.0, 0.0, 0.0, -1.0, 0.0, 0.0, -1.0, 0.0, 0.0, -1.0, 0.0, 0.0, 1.0, 1.66e-06, 0.0, 1.0, 1.66e-06, 0.0, 1.0, 1.66e-06, 0.0, 1.0, 1.66e-06, 1.0, 2.591e-09, 0.0, 1.0, 2.591e-09, 0.0, 1.0, 2.591e-09, 0.0, 1.0, 2.591e-09, 0.0, 1.0, -8.443e-08, 2.711e-06, 1.0, -8.443e-08, 2.711e-06, 1.0, -8.443e-08, 2.711e-06, 1.0, -8.443e-08, 2.711e-06, 1.0, 0.0, 5.834e-07, 1.0, 0.0, 5.834e-07, 1.0, 0.0, 5.834e-07, -1.0, 1.62e-07, -2.711e-06, -1.0, 1.62e-07, -2.711e-06, -1.0, 1.62e-07, -2.711e-06, -1.0, 1.62e-07, -2.711e-06, 0.0, 1.0, 8.299e-07, 0.0, 1.0, 8.299e-07, 0.0, 1.0, 8.299e-07, 0.0, 1.0, 8.299e-07, 0.0, 0.0, -1.0, 0.0, 0.0, -1.0, 0.0, 0.0, -1.0, 0.0, 0.0, -1.0, -1.0, 0.0, 3.017e-06, -1.0, 0.0, 3.017e-06, -1.0, 0.0, 3.017e-06, -1.0, 0.0, 3.017e-06, -0.0002568, 0.005376, 1.0, -0.0002591, -0.005431, 1.0, -0.0001305, -0.002736, 1.0, -0.001552, 0.003444, 1.0, -0.004569, 0.005327, 1.0, -0.0002568, 0.005376, 1.0, -0.001552, 0.003444, 1.0, -0.007004, 0.002896, 1.0, 0.0, 1.0, 9.914e-08, 0.0, 1.0, 9.914e-08, 0.00151, 1.0, 0.000473, 0.0, 1.0, 7.376e-09, 0.0, 1.0, 0.0, 0.0, 1.0, 0.0, 0.0, 1.0, 0.0, 0.0, 1.0, 7.376e-09, 0.0, -7.693e-07, 1.0, 0.0, -7.693e-07, 1.0, 0.0, -7.693e-07, 1.0, 0.0, -7.693e-07, 1.0, 0.0, 8.975e-07, -1.0, 0.0, 8.975e-07, -1.0, 0.0, 8.975e-07, -1.0, 0.0, 8.975e-07, -1.0, 0.0, 1.083e-06, -1.0, 0.0, 1.083e-06, -1.0, 0.0, 1.083e-06, -1.0, 0.0, 1.083e-06, -1.0, -7.025e-08, 1.0, -2.196e-07, -6.02e-08, 1.0, -1.882e-07, -1.254e-07, 1.0, -3.921e-07, -1.254e-07, 1.0, -3.921e-07, -1.0, -1.632e-07, 0.0, -1.0, -1.632e-07, 0.0, -1.0, -1.632e-07, 0.0, -1.0, -1.632e-07, 0.0, 6.02e-08, -1.0, -3.601e-07, 7.025e-08, -1.0, -3.046e-07, 1.254e-07, -1.0, 0.0, 1.254e-07, -1.0, 0.0, -1.0, -1.352e-07, 0.0, -1.0, -1.352e-07, 0.0, -1.0, -1.352e-07, 0.0, -1.0, -1.352e-07, 0.0, 1.0, -1.488e-08, 0.0, 1.0, -1.488e-08, 0.0, 1.0, -1.488e-08, 0.0, 1.0, -1.488e-08, 0.0, 1.0, 5.969e-08, 0.0, 1.0, 5.969e-08, 0.0, 1.0, 5.969e-08, 0.0, 1.0, 5.969e-08, 0.0, 0.0, -1.083e-06, 1.0, 0.0, -1.083e-06, 1.0, 0.0, -1.083e-06, 1.0, 0.0, -1.083e-06, 1.0, -6.02e-08, 1.0, -1.882e-07, -7.025e-08, 1.0, -2.196e-07, 0.0, 1.0, 0.0, 0.0, 1.0, 0.0, 7.025e-08, -1.0, -3.046e-07, 6.02e-08, -1.0, -3.601e-07, 0.0, -1.0, -6.925e-07, 0.0, -1.0, -6.925e-07, 0.0, -7.693e-07, 1.0, 0.0, -7.693e-07, 1.0, 0.0, -7.693e-07, 1.0, 0.0, -7.693e-07, 1.0, 0.0, 8.975e-07, -1.0, 0.0, 8.975e-07, -1.0, 0.0, 8.975e-07, -1.0, 0.0, 8.975e-07, -1.0, 0.0, 1.083e-06, -1.0, 0.0, 1.083e-06, -1.0, 0.0, 1.083e-06, -1.0, 0.0, 1.083e-06, -1.0, 7.025e-08, 1.0, -1.447e-07, 1.254e-07, 1.0, -2.583e-07, 1.254e-07, 1.0, -2.583e-07, 6.019e-08, 1.0, -1.24e-07, 1.0, 0.0, 0.0, 1.0, 0.0, 0.0, 1.0, 0.0, 0.0, 1.0, 0.0, 0.0, -6.019e-08, -1.0, -3.602e-07, -1.254e-07, -1.0, 0.0, -1.254e-07, -1.0, 0.0, -7.025e-08, -1.0, -3.046e-07, 1.0, 2.711e-07, 0.0, 1.0, 2.711e-07, 0.0, 1.0, 2.711e-07, 0.0, 1.0, 2.711e-07, 0.0, -1.0, 0.0, 0.0, -1.0, 0.0, 0.0, -1.0, 0.0, 0.0, -1.0, 0.0, 0.0, -1.0, 0.0, 0.0, -1.0, 0.0, 0.0, -1.0, 0.0, 0.0, -1.0, 0.0, 0.0, 0.0, -1.083e-06, 1.0, 0.0, -1.083e-06, 1.0, 0.0, -1.083e-06, 1.0, 0.0, -1.083e-06, 1.0, 6.019e-08, 1.0, -1.24e-07, 0.0, 1.0, 0.0, 0.0, 1.0, 0.0, 7.025e-08, 1.0, -1.447e-07, -7.025e-08, -1.0, -3.046e-07, 0.0, -1.0, -6.925e-07, 0.0, -1.0, -6.925e-07, -6.019e-08, -1.0, -3.602e-07, 0.4762, 0.0112, 0.8792, 0.4762, 0.0112, 0.8792, 0.4762, 0.0112, 0.8792, 0.4762, 0.0112, 0.8792, 0.03578, 0.0, 0.9994, 0.03578, 0.0, 0.9994, 0.03578, 0.0, 0.9994, 0.03578, 0.0, 0.9994, -0.03616, 0.0, 0.9993, -0.03616, 0.0, 0.9993, -0.03616, 0.0, 0.9993, -0.03616, 0.0, 0.9993, 0.04335, -0.0001337, 0.9991, 0.03651, -0.0007995, 0.9993, 0.0002086, -0.0003488, 1.0, 0.04364, -7.775e-05, 0.999, 0.04441, 0.005278, 0.999, 0.04335, -0.0001337, 0.9991, 0.04364, -7.775e-05, 0.999, 0.04184, 0.006837, 0.9991, 0.03651, -0.0007995, 0.9993, 0.03674, 0.005211, 0.9993, 0.0003085, 0.002273, 1.0, 0.0002086, -0.0003488, 1.0, 0.03674, 0.005211, 0.9993, 0.04441, 0.005278, 0.999, 0.04184, 0.006837, 0.9991, 0.0003085, 0.002273, 1.0, -0.03616, -1.404e-08, 0.9993, -0.03616, -1.404e-08, 0.9993, -0.03616, -1.224e-08, 0.9993, 0.0002086, -0.0003488, 1.0, -0.03616, 1.404e-08, 0.9993, -0.03616, -1.404e-08, 0.9993, 0.0002086, -0.0003488, 1.0, 0.0003085, 0.002273, 1.0, -0.03616, -1.404e-08, 0.9993, -0.03616, 1.404e-08, 0.9993, -0.03616, 1.224e-08, 0.9993, -0.03616, -1.224e-08, 0.9993, -0.03616, 1.404e-08, 0.9993, -0.03616, 1.404e-08, 0.9993, 0.0003085, 0.002273, 1.0, -0.03616, 1.224e-08, 0.9993, 0.02607, -0.686, 0.7271, 0.02607, -0.686, 0.7271, 0.02607, -0.686, 0.7271, 0.02607, -0.686, 0.7271, 0.6717, 0.0, 0.7408, 0.6717, 0.0, 0.7408, 0.6717, 0.0, 0.7408, 0.6717, 0.0, 0.7408, -0.6399, 0.0, 0.7685, -0.6399, 0.0, 0.7685, -0.6399, 0.0, 0.7685, -0.6399, 0.0, 0.7685, -0.02631, 0.686, 0.7271, -0.02631, 0.686, 0.7271, -0.02631, 0.686, 0.7271, -0.02631, 0.686, 0.7271, -0.02631, -0.686, 0.7271, -0.02631, -0.686, 0.7271, -0.02631, -0.686, 0.7271, -0.02631, -0.686, 0.7271, 0.6403, 0.0, 0.7682, 0.6403, 0.0, 0.7682, 0.6403, 0.0, 0.7682, 0.6403, 0.0, 0.7682, -0.6714, 0.0, 0.7411, -0.6714, 0.0, 0.7411, -0.6714, 0.0, 0.7411, -0.6714, 0.0, 0.7411, -0.5567, 0.0, 0.8307, -0.5567, 0.0, 0.8307, -0.5567, 0.0, 0.8307, -0.5567, 0.0, 0.8307, 0.2012, 0.0009109, -0.9796, 0.5363, 4.432e-06, -0.844, 0.5363, 4.432e-06, -0.844, 0.2012, -0.0009011, -0.9796, 0.5363, 4.432e-06, -0.844, 0.5363, 4.432e-06, -0.844, 0.6854, 3.906e-06, -0.7282, 0.6854, 3.906e-06, -0.7282, 5.184e-10, 1.0, 0.001658, -0.0007728, 1.0, 0.001681, -0.0002532, 1.0, 0.001705, 5.675e-10, 1.0, 0.001658, -2.639e-05, -1.0, -0.001243, -2.637e-05, -1.0, -0.001243, 0.000253, -1.0, -0.001704, 0.0007722, -1.0, -0.00168, -0.2012, 0.0009109, -0.9796, -0.2012, -0.000901, -0.9796, -0.5363, 4.485e-06, -0.844, -0.5363, 4.485e-06, -0.844, -0.5363, 4.485e-06, -0.844, -0.6854, 3.859e-06, -0.7282, -0.6854, 3.859e-06, -0.7282, -0.5363, 4.485e-06, -0.844, 5.184e-10, 1.0, 0.001658, 5.675e-10, 1.0, 0.001658, 0.0002532, 1.0, 0.001705, 0.0007728, 1.0, 0.001681, -2.639e-05, -1.0, -0.001243, -4.125e-05, -1.0, -0.0003307, -6.408e-05, -1.0, -0.000511, -2.637e-05, -1.0, -0.001243, 0.0007722, -1.0, -0.00168, 0.001016, -1.0, -0.001721, 0.001327, -1.0, -0.001625, 0.001327, -1.0, -0.001625, 0.001016, -1.0, -0.001721, 0.0007722, -1.0, -0.00168, 0.000253, -1.0, -0.001704, 6.165e-07, -1.0, 1.179e-06, -4.125e-05, -1.0, -0.0003307, 7.447e-07, -1.0, 1.242e-06, 7.447e-07, -1.0, 1.242e-06, -6.408e-05, -1.0, -0.000511, -4.125e-05, -1.0, -0.0003307, 6.165e-07, -1.0, 1.179e-06, 0.001017, 1.0, 0.001722, 0.0007728, 1.0, 0.001681, 0.0002532, 1.0, 0.001705, -0.0002532, 1.0, 0.001705, -0.0007728, 1.0, 0.001681, -0.001017, 1.0, 0.001722, -0.001017, 1.0, 0.001722, -0.0007728, 1.0, 0.001681, -0.001328, 1.0, 0.001626, -0.001328, 1.0, 0.001626, 0.6844, -1.84e-06, 0.7291, 0.6844, -1.84e-06, 0.7291, 0.6844, -1.84e-06, 0.7291, 0.6844, -1.84e-06, 0.7291, 0.6844, -1.84e-06, 0.7291, 0.001328, 1.0, 0.001626, 0.001328, 1.0, 0.001626, 0.0007728, 1.0, 0.001681, 0.001017, 1.0, 0.001722, -0.6844, -3.834e-06, 0.7291, -0.6844, -3.834e-06, 0.7291, -0.6844, -3.834e-06, 0.7291, -0.6844, -3.834e-06, 0.7291, 0.0269, -0.006991, -0.9996, 0.0269, 0.00701, -0.9996, 0.2012, 0.0009109, -0.9796, 0.2012, -0.0009011, -0.9796, -0.0269, 0.00701, -0.9996, -0.0269, -0.006991, -0.9996, -0.2012, -0.000901, -0.9796, -0.2012, 0.0009109, -0.9796, 0.0269, 0.00701, -0.9996, -4.152e-07, 0.01141, -0.9999, -4.163e-07, 0.01141, -0.9999, 0.2012, 0.0009109, -0.9796, -4.152e-07, 0.01141, -0.9999, -0.0269, 0.00701, -0.9996, -0.2012, 0.0009109, -0.9796, -4.163e-07, 0.01141, -0.9999, -3.773e-07, -0.01138, -0.9999, 0.0269, -0.006991, -0.9996, 0.2012, -0.0009011, -0.9796, -3.783e-07, -0.01138, -0.9999, -0.0269, -0.006991, -0.9996, -3.773e-07, -0.01138, -0.9999, -3.783e-07, -0.01138, -0.9999, -0.2012, -0.000901, -0.9796, -0.2447, -1.537e-07, -0.9696, -0.2447, -1.537e-07, -0.9696, -0.2447, -1.537e-07, -0.9696, -0.2447, -1.537e-07, -0.9696, 0.2447, -1.997e-07, -0.9696, 0.2447, -1.997e-07, -0.9696, 0.2447, -1.997e-07, -0.9696, 0.2447, -1.997e-07, -0.9696, 0.02453, -0.3092, -0.9507, -4.508e-07, -0.3093, -0.951, -4.447e-07, -0.3093, -0.951, 0.02453, -0.3092, -0.9507, -4.508e-07, -0.3093, -0.951, -0.02453, -0.3092, -0.9507, -0.02453, -0.3092, -0.9507, -4.447e-07, -0.3093, -0.951, -4.013e-07, 0.3093, -0.951, 0.02453, 0.3092, -0.9507, 0.02453, 0.3092, -0.9507, -3.946e-07, 0.3093, -0.951, -0.02453, 0.3092, -0.9507, -4.013e-07, 0.3093, -0.951, -3.946e-07, 0.3093, -0.951, -0.02453, 0.3092, -0.9507, -0.0258, 5.541e-09, -0.9997, -0.0258, 5.541e-09, -0.9997, -3.428e-07, -7.899e-08, -1.0, -3.428e-07, -7.899e-08, -1.0, 0.0258, -1.635e-07, -0.9997, -3.428e-07, -7.899e-08, -1.0, -3.428e-07, -7.899e-08, -1.0, 0.0258, -1.635e-07, -0.9997, 0.02607, 0.686, 0.7271, 0.02607, 0.686, 0.7271, 0.02607, 0.686, 0.7271, 0.02607, 0.686, 0.7271])] * 3)])
me_cube_006 = bpy.data.meshes.new('Cube.006')
me_cube_006.from_pydata([(0.9242, -0.8442, -0.6385), (-0.9242, -0.8442, -0.6385), (-2.862e-07, -0.8461, -0.7363), (0.9242, -0.8461, -0.6942), (-0.9242, -0.8461, -0.6942), (-0.9242, 0.8465, -0.6411), (0.9242, 0.8465, -0.6411), (0.9242, 0.8446, -0.6969), (-0.9242, 0.8446, -0.6969), (-2.872e-07, 0.8446, -0.7363)], [], [(3, 0, 1, 4, 2), (7, 9, 8, 5, 6), (1, 0, 6, 5), (2, 4, 8, 9), (0, 3, 7, 6), (3, 2, 9, 7), (4, 1, 5, 8)])
me_cube_006.use_remesh_preserve_volume = False
me_cube_006.use_remesh_preserve_attributes = False
me_cube_006.use_mirror_vertex_groups = False
me_cube_006.update()
me_mk2crewcabin_000 = bpy.data.meshes.new('Mk2CrewCabin.000')
me_mk2crewcabin_000.from_pydata([(-0.01286, -0.1581, 0.09093), (-0.01286, -0.1581, 0.8258), (-0.01286, 0.1623, 0.8258), (-0.01286, 0.1623, 0.09093), (-0.02587, -0.2125, 0.911), (-0.02587, -0.2125, 0.005752), (-0.02587, 0.2125, 0.911), (-0.02587, -0.1757, 0.861), (-0.02587, -0.1757, 0.05575), (-0.02587, 0.1799, 0.861), (-0.02587, 0.1799, 0.05575), (0.0485, 0.1087, 0.7674), (0.0485, -0.1087, 0.7674), (0.04849, 0.1087, 0.1631), (0.04849, -0.1087, 0.1631), (-0.005714, -0.2114, -0.03207), (-0.005714, 0.2114, -0.03207), (0.01109, -0.2114, -0.03063), (0.01109, 0.2114, -0.03063), (0.02492, -0.2114, -0.02099), (0.02492, 0.2114, -0.02099), (0.03207, -0.2114, -0.005714), (0.03207, 0.2114, -0.005714), (0.03063, -0.2114, 0.01109), (0.03063, 0.2114, 0.01109), (0.02099, -0.2114, 0.02492), (0.02099, 0.2114, 0.02492), (0.01109, -9.804e-08, -0.03063), (0.03207, 3.689e-08, -0.005714), (-0.005714, -9.809e-08, -0.03207), (0.02492, 3.638e-08, -0.02099), (-0.02492, -0.2114, 0.02099), (-0.02492, 0.2114, 0.02099), (-0.03207, -0.2114, 0.005714), (-0.03207, 0.2114, 0.005714), (-0.03063, -0.2114, -0.01109), (-0.03063, 0.2114, -0.01109), (-0.02099, -0.2114, -0.02492), (-0.02099, 0.2114, -0.02492), (0.03063, 3.744e-08, 0.01109), (0.02099, 2.299e-08, 0.02492), (-0.02492, 3.776e-08, 0.02099), (-0.03207, 3.726e-08, 0.005714), (-0.03063, 3.671e-08, -0.01109), (-0.02099, -9.785e-08, -0.02492), (-0.02587, 0.2125, 0.005752), (-0.02587, 2.223e-08, 0.911), (-0.02587, -7.442e-09, 0.005752), (0.03002, -0.2125, 0.02614), (0.03002, 0.2125, 0.02614), (0.03002, 0.2125, 0.911), (0.03002, -0.2125, 0.911), (0.03002, -0.134, 0.1378), (0.03002, 0.134, 0.1378), (0.03002, 0.134, 0.7928), (0.03002, -0.134, 0.7928)], [], [(3, 0, 1, 2), (7, 8, 5, 4), (9, 7, 4, 6), (8, 10, 45, 5), (10, 9, 6, 45), (1, 0, 8, 7), (2, 1, 7, 9), (0, 3, 10, 8), (3, 2, 9, 10), (45, 6, 50, 49), (5, 48, 51, 4), (48, 5, 47, 45, 49), (4, 51, 50, 6, 46), (29, 16, 18, 27), (27, 18, 20, 30), (30, 20, 22, 28), (28, 22, 24, 39), (39, 24, 26, 40), (33, 42, 43, 35), (35, 43, 44, 37), (18, 16, 38, 36, 34, 32, 26, 24, 22, 20), (42, 34, 36, 43), (37, 44, 29, 15), (43, 36, 38, 44), (44, 38, 16, 29), (15, 17, 19, 21, 23, 25, 31, 33, 35, 37), (31, 41, 42, 33), (23, 39, 40, 25), (21, 28, 39, 23), (19, 30, 28, 21), (17, 27, 30, 19), (15, 29, 27, 17), (34, 42, 41, 32), (14, 13, 11, 12), (53, 52, 48, 49), (54, 53, 49, 50), (52, 55, 51, 48), (55, 54, 50, 51), (13, 14, 52, 53), (11, 13, 53, 54), (14, 12, 55, 52), (12, 11, 54, 55)])
me_mk2crewcabin_000.polygons.foreach_set('use_smooth', [True] * 42)
_k = set([(0, 1), (0, 3), (0, 8), (1, 2), (1, 7), (2, 3), (2, 9), (3, 10), (4, 5), (4, 6), (4, 7), (4, 46), (4, 51), (5, 8), (5, 45), (5, 47), (5, 48), (6, 9), (6, 45), (6, 46), (6, 50), (7, 8), (7, 9), (8, 10), (9, 10), (10, 45), (11, 12), (11, 13), (11, 54), (12, 14), (12, 55), (13, 14), (13, 53), (14, 52), (15, 17), (15, 37), (16, 18), (16, 38), (17, 19), (18, 20), (19, 21), (20, 22), (21, 23), (22, 24), (23, 25), (24, 26), (25, 31), (26, 32), (31, 33), (32, 34), (33, 35), (34, 36), (35, 37), (36, 38), (45, 47), (45, 49), (48, 49), (48, 51), (49, 50), (50, 51), (52, 53), (52, 55), (53, 54), (54, 55)])
me_mk2crewcabin_000.attributes.new('sharp_edge', 'BOOLEAN', 'EDGE').data.foreach_set('value', [ (min(e.vertices), max(e.vertices)) in _k for e in me_mk2crewcabin_000.edges])
_uv = me_mk2crewcabin_000.uv_layers.new(name='UV')
_uv.uv.foreach_set('vector', [0.4041, 0.06178, 0.4041, 0.1619, 0.08292, 0.1619, 0.08292, 0.06178, 0.06755, 0.1773, 0.4194, 0.1773, 0.4413, 0.1991, 0.0457, 0.1991, 0.06755, 0.0464, 0.06755, 0.1773, 0.0457, 0.1991, 0.0457, 0.02354, 0.4194, 0.1773, 0.4194, 0.0464, 0.4413, 0.02354, 0.4413, 0.1991, 0.4194, 0.0464, 0.06755, 0.0464, 0.0457, 0.02354, 0.4413, 0.02354, 0.08292, 0.1619, 0.4041, 0.1619, 0.4194, 0.1773, 0.06755, 0.1773, 0.08292, 0.06178, 0.08292, 0.1619, 0.06755, 0.1773, 0.06755, 0.0464, 0.4041, 0.1619, 0.4041, 0.06178, 0.4194, 0.0464, 0.4194, 0.1773, 0.4041, 0.06178, 0.08292, 0.06178, 0.06755, 0.0464, 0.4194, 0.0464, 0.04486, 0.2348, 0.4404, 0.2348, 0.4404, 0.2601, 0.05376, 0.2601, 0.04458, 0.4772, 0.0535, 0.4462, 0.4403, 0.4462, 0.4402, 0.4772, 0.0535, 0.4462, 0.0275, 0.4462, 0.02763, 0.3543, 0.02776, 0.2601, 0.05376, 0.2601, 0.4649, 0.4462, 0.4403, 0.4462, 0.4404, 0.2601, 0.4649, 0.2601, 0.4649, 0.3543, 0.5374, 0.3613, 0.5374, 0.2202, 0.5458, 0.2202, 0.5458, 0.3613, 0.5458, 0.3613, 0.5458, 0.2202, 0.5543, 0.2202, 0.5543, 0.3613, 0.5543, 0.3613, 0.5543, 0.2202, 0.5627, 0.2202, 0.5627, 0.3613, 0.5627, 0.3613, 0.5627, 0.2202, 0.5712, 0.2202, 0.5712, 0.3613, 0.5712, 0.3613, 0.5712, 0.2202, 0.5796, 0.2202, 0.5796, 0.3613, 0.512, 0.2202, 0.512, 0.3613, 0.5205, 0.3613, 0.5205, 0.2202, 0.5205, 0.2202, 0.5205, 0.3613, 0.5289, 0.3613, 0.5289, 0.2202, 0.499, 0.4669, 0.4857, 0.4668, 0.4747, 0.4736, 0.4683, 0.4849, 0.4683, 0.4979, 0.4749, 0.5092, 0.5105, 0.509, 0.517, 0.4977, 0.5169, 0.4847, 0.5104, 0.4734, 0.512, 0.3613, 0.512, 0.2202, 0.5205, 0.2202, 0.5205, 0.3613, 0.5289, 0.2202, 0.5289, 0.3613, 0.5374, 0.3613, 0.5374, 0.2202, 0.5205, 0.3613, 0.5205, 0.2202, 0.5289, 0.2202, 0.5289, 0.3613, 0.5289, 0.3613, 0.5289, 0.2202, 0.5374, 0.2202, 0.5374, 0.3613, 0.4863, 0.4672, 0.499, 0.4669, 0.5104, 0.4734, 0.5169, 0.4847, 0.517, 0.4977, 0.5105, 0.509, 0.4749, 0.5092, 0.4683, 0.4979, 0.4683, 0.4849, 0.4747, 0.4736, 0.5036, 0.2202, 0.5036, 0.3613, 0.512, 0.3613, 0.512, 0.2202, 0.5712, 0.2202, 0.5712, 0.3613, 0.5796, 0.3613, 0.5796, 0.2202, 0.5627, 0.2202, 0.5627, 0.3613, 0.5712, 0.3613, 0.5712, 0.2202, 0.5543, 0.2202, 0.5543, 0.3613, 0.5627, 0.3613, 0.5627, 0.2202, 0.5458, 0.2202, 0.5458, 0.3613, 0.5543, 0.3613, 0.5543, 0.2202, 0.5374, 0.2202, 0.5374, 0.3613, 0.5458, 0.3613, 0.5458, 0.2202, 0.512, 0.2202, 0.512, 0.3613, 0.5036, 0.3613, 0.5036, 0.2202, 0.1158, 0.3914, 0.1159, 0.3074, 0.3726, 0.3074, 0.3725, 0.3914, 0.1023, 0.2945, 0.1021, 0.4056, 0.0535, 0.4462, 0.05376, 0.2601, 0.3881, 0.2945, 0.1023, 0.2945, 0.05376, 0.2601, 0.4404, 0.2601, 0.1021, 0.4056, 0.388, 0.4056, 0.4403, 0.4462, 0.0535, 0.4462, 0.388, 0.4056, 0.3881, 0.2945, 0.4404, 0.2601, 0.4403, 0.4462, 0.1159, 0.3074, 0.1158, 0.3914, 0.1021, 0.4056, 0.1023, 0.2945, 0.3726, 0.3074, 0.1159, 0.3074, 0.1023, 0.2945, 0.3881, 0.2945, 0.1158, 0.3914, 0.3725, 0.3914, 0.388, 0.4056, 0.1021, 0.4056, 0.3725, 0.3914, 0.3726, 0.3074, 0.3881, 0.2945, 0.388, 0.4056])
me_mk2crewcabin_000.materials.append(mat_material)
me_mk2crewcabin_000.use_remesh_preserve_volume = False
me_mk2crewcabin_000.use_remesh_preserve_attributes = False
me_mk2crewcabin_000.use_mirror_vertex_groups = False
me_mk2crewcabin_000.update()
me_mk2crewcabin_000.normals_split_custom_set([tuple(v) for v in zip(*[iter([-1.0, -3.955e-09, 9.226e-07, -1.0, -3.955e-09, 9.226e-07, -1.0, -3.955e-09, 9.226e-07, -1.0, -3.955e-09, 9.226e-07, -1.0, 0.0, 9.213e-07, -1.0, 0.0, 9.213e-07, -1.0, 0.0, 9.213e-07, -1.0, 0.0, 9.213e-07, -1.0, 0.0, 8.941e-07, -1.0, 0.0, 8.941e-07, -1.0, 0.0, 8.941e-07, -1.0, 0.0, 8.941e-07, -1.0, -1.068e-09, 9.686e-07, -1.0, -1.068e-09, 9.686e-07, -1.0, -1.068e-09, 9.686e-07, -1.0, -1.068e-09, 9.686e-07, -1.0, -6.687e-08, 9.213e-07, -1.0, -6.687e-08, 9.213e-07, -1.0, -6.687e-08, 9.213e-07, -1.0, -6.687e-08, 9.213e-07, -0.8041, 0.5945, 8.474e-07, -0.8041, 0.5945, 8.474e-07, -0.8041, 0.5945, 8.474e-07, -0.8041, 0.5945, 8.474e-07, -0.938, 0.0, -0.3468, -0.938, 0.0, -0.3468, -0.938, 0.0, -0.3468, -0.938, 0.0, -0.3468, -0.938, -3.041e-08, 0.3468, -0.938, -3.041e-08, 0.3468, -0.938, -3.041e-08, 0.3468, -0.938, -3.041e-08, 0.3468, -0.8041, -0.5945, 7.311e-07, -0.8041, -0.5945, 7.311e-07, -0.8041, -0.5945, 7.311e-07, -0.8041, -0.5945, 7.311e-07, -5.272e-07, 1.0, -4.096e-08, -5.272e-07, 1.0, -4.096e-08, -5.272e-07, 1.0, -4.096e-08, -5.272e-07, 1.0, -4.096e-08, 1.409e-07, -1.0, -3.723e-08, 1.409e-07, -1.0, -3.723e-08, 1.409e-07, -1.0, -3.723e-08, 1.409e-07, -1.0, -3.723e-08, 0.3426, 1.571e-07, -0.9395, 0.3426, 1.571e-07, -0.9395, 0.3426, 1.571e-07, -0.9395, 0.3426, 1.571e-07, -0.9395, 0.3426, 1.571e-07, -0.9395, -6.273e-06, -2.805e-07, 1.0, -6.273e-06, -2.805e-07, 1.0, -6.273e-06, -2.805e-07, 1.0, -6.273e-06, -2.805e-07, 1.0, -6.273e-06, -2.805e-07, 1.0, -0.1754, -5.093e-08, -0.9845, -0.1754, -6.846e-08, -0.9845, 0.3404, -5.125e-08, -0.9403, 0.3403, -3.477e-08, -0.9403, 0.3403, -3.477e-08, -0.9403, 0.3404, -5.125e-08, -0.9403, 0.7649, -2.079e-08, -0.6441, 0.7649, -1.04e-08, -0.6441, 0.7649, -1.04e-08, -0.6441, 0.7649, -2.079e-08, -0.6441, 0.9845, -4.671e-09, -0.1754, 0.9845, 1.889e-09, -0.1754, 0.9845, 1.889e-09, -0.1754, 0.9845, -4.671e-09, -0.1754, 0.9403, 1.401e-08, 0.3403, 0.9403, 1.334e-08, 0.3403, 0.9403, 1.334e-08, 0.3403, 0.9403, 1.401e-08, 0.3403, 0.8202, 2.449e-08, 0.5721, 0.8202, 1.632e-08, 0.5721, -0.9845, 8.45e-09, 0.1754, -0.9845, 8.96e-09, 0.1754, -0.9403, -4.765e-09, -0.3403, -0.9403, 0.0, -0.3403, -0.9403, 0.0, -0.3403, -0.9403, -4.765e-09, -0.3403, -0.6441, -2.832e-08, -0.7649, -0.6441, -1.51e-08, -0.7649, -6.921e-07, 1.0, -3.749e-06, -6.921e-07, 1.0, -3.749e-06, -6.921e-07, 1.0, -3.749e-06, -6.921e-07, 1.0, -3.749e-06, -6.921e-07, 1.0, -3.749e-06, -6.921e-07, 1.0, -3.749e-06, -6.921e-07, 1.0, -3.749e-06, -6.921e-07, 1.0, -3.749e-06, -6.921e-07, 1.0, -3.749e-06, -6.921e-07, 1.0, -3.749e-06, -0.9845, 8.96e-09, 0.1754, -0.9845, 9.47e-09, 0.1754, -0.9403, -9.53e-09, -0.3403, -0.9403, -4.765e-09, -0.3403, -0.6441, -1.51e-08, -0.7649, -0.6441, -2.832e-08, -0.7649, -0.1754, -5.093e-08, -0.9845, -0.1754, -3.339e-08, -0.9845, -0.9403, -4.765e-09, -0.3403, -0.9403, -9.53e-09, -0.3403, -0.6441, -4.153e-08, -0.7649, -0.6441, -2.832e-08, -0.7649, -0.6441, -2.832e-08, -0.7649, -0.6441, -4.153e-08, -0.7649, -0.1754, -6.846e-08, -0.9845, -0.1754, -5.093e-08, -0.9845, -6.512e-08, -1.0, -1.595e-07, -6.512e-08, -1.0, -1.595e-07, -6.512e-08, -1.0, -1.595e-07, -6.512e-08, -1.0, -1.595e-07, -6.512e-08, -1.0, -1.595e-07, -6.512e-08, -1.0, -1.595e-07, -6.512e-08, -1.0, -1.595e-07, -6.512e-08, -1.0, -1.595e-07, -6.512e-08, -1.0, -1.595e-07, -6.512e-08, -1.0, -1.595e-07, -0.9056, 1.632e-08, 0.4242, -0.9056, 1.731e-08, 0.4242, -0.9845, 8.96e-09, 0.1754, -0.9845, 8.45e-09, 0.1754, 0.9403, 1.267e-08, 0.3403, 0.9403, 1.334e-08, 0.3403, 0.8202, 1.632e-08, 0.5721, 0.8202, 8.162e-09, 0.5721, 0.9845, 8.45e-09, -0.1754, 0.9845, 1.889e-09, -0.1754, 0.9403, 1.334e-08, 0.3403, 0.9403, 1.267e-08, 0.3403, 0.7649, 0.0, -0.6441, 0.7649, -1.04e-08, -0.6441, 0.9845, 1.889e-09, -0.1754, 0.9845, 8.45e-09, -0.1754, 0.3403, -1.829e-08, -0.9403, 0.3403, -3.477e-08, -0.9403, 0.7649, -1.04e-08, -0.6441, 0.7649, 0.0, -0.6441, -0.1754, -3.339e-08, -0.9845, -0.1754, -5.093e-08, -0.9845, 0.3403, -3.477e-08, -0.9403, 0.3403, -1.829e-08, -0.9403, -0.9845, 9.47e-09, 0.1754, -0.9845, 8.96e-09, 0.1754, -0.9056, 1.731e-08, 0.4242, -0.9056, 1.829e-08, 0.4242, 1.0, -9.78e-08, -5.492e-06, 1.0, -9.78e-08, -5.492e-06, 1.0, -9.78e-08, -5.492e-06, 1.0, -9.78e-08, -5.492e-06, 1.0, 1.102e-08, -4.377e-06, 1.0, -2.204e-07, -4.419e-06, 1.0, -2.025e-07, -4.164e-06, 1.0, -3.416e-08, -4.134e-06, 1.0, 9.067e-08, -4.297e-06, 1.0, 1.102e-08, -4.377e-06, 1.0, -3.416e-08, -4.134e-06, 1.0, 6.727e-08, -3.984e-06, 1.0, -2.204e-07, -4.419e-06, 1.0, -1.432e-07, -4.339e-06, 1.0, -9.371e-08, -4.013e-06, 1.0, -2.025e-07, -4.164e-06, 1.0, -1.432e-07, -4.339e-06, 1.0, 9.067e-08, -4.297e-06, 1.0, 6.727e-08, -3.984e-06, 1.0, -9.371e-08, -4.013e-06, 0.8078, -8.705e-08, -0.5895, 0.8078, -8.705e-08, -0.5895, 0.8078, -8.705e-08, -0.5895, 0.8078, -8.705e-08, -0.5895, 0.8078, 0.5895, -4.422e-06, 0.8078, 0.5895, -4.422e-06, 0.8078, 0.5895, -4.422e-06, 0.8078, 0.5895, -4.422e-06, 0.8078, -0.5895, -4.485e-06, 0.8078, -0.5895, -4.485e-06, 0.8078, -0.5895, -4.485e-06, 0.8078, -0.5895, -4.485e-06, 0.8078, -2.489e-07, 0.5895, 0.8078, -2.489e-07, 0.5895, 0.8078, -2.489e-07, 0.5895, 0.8078, -2.489e-07, 0.5895])] * 3)])
me_cube = bpy.data.meshes.new('Cube')
me_cube.from_pydata([(-0.03209, -0.4554, -0.4197), (-0.03209, -0.4554, 0.4197), (-0.03209, 0.5282, -0.4197), (-0.03209, 0.5282, 0.4197), (0.018, -0.4554, -0.4197), (0.018, -0.4554, 0.4197), (0.018, 0.5282, -0.4197), (0.018, 0.5282, 0.4197)], [], [(0, 1, 3, 2), (2, 3, 7, 6), (6, 7, 5, 4), (4, 5, 1, 0), (2, 6, 4, 0), (7, 3, 1, 5)])
me_cube.use_remesh_preserve_volume = False
me_cube.use_remesh_preserve_attributes = False
me_cube.use_mirror_vertex_groups = False
me_cube.update()
me_mk2crewcabin_001 = bpy.data.meshes.new('Mk2CrewCabin.001')
me_mk2crewcabin_001.from_pydata([(0.01286, -0.1436, 0.09093), (0.01286, -0.1436, 0.8258), (0.01286, 0.1436, 0.8258), (0.01286, 0.1436, 0.09093), (0.02587, -0.2125, 0.911), (0.02587, -0.2125, 0.005752), (0.02587, 0.2125, 0.911), (0.02587, -0.1749, 0.861), (0.02587, -0.1749, 0.05575), (0.02587, 0.1749, 0.861), (0.02587, 0.1749, 0.05575), (-0.05196, 0.09208, 0.7589), (-0.05196, -0.09208, 0.7589), (-0.05196, 0.09208, 0.1724), (-0.05196, -0.09208, 0.1724), (0.005714, -0.2114, -0.03207), (0.005714, 0.2114, -0.03207), (-0.01109, -0.2114, -0.03063), (-0.01109, 0.2114, -0.03063), (-0.02492, -0.2114, -0.02099), (-0.02492, 0.2114, -0.02099), (-0.03207, -0.2114, -0.005714), (-0.03207, 0.2114, -0.005714), (-0.03063, -0.2114, 0.01109), (-0.03063, 0.2114, 0.01109), (-0.02099, -0.2114, 0.02492), (-0.02099, 0.2114, 0.02492), (-0.01109, -9.804e-08, -0.03063), (-0.03207, 3.689e-08, -0.005714), (0.005714, -9.809e-08, -0.03207), (-0.02492, 3.638e-08, -0.02099), (0.02492, -0.2114, 0.02099), (0.02492, 0.2114, 0.02099), (0.03207, -0.2114, 0.005714), (0.03207, 0.2114, 0.005714), (0.03063, -0.2114, -0.01109), (0.03063, 0.2114, -0.01109), (0.02099, -0.2114, -0.02492), (0.02099, 0.2114, -0.02492), (-0.03063, 3.744e-08, 0.01109), (-0.02099, 2.299e-08, 0.02492), (0.02492, 3.776e-08, 0.02099), (0.03207, 3.726e-08, 0.005714), (0.03063, 3.671e-08, -0.01109), (0.02099, -9.785e-08, -0.02492), (0.02587, 0.2125, 0.005752), (0.02587, 2.223e-08, 0.911), (0.02587, -7.442e-09, 0.005752), (-0.03002, -0.2125, 0.02614), (-0.03002, 0.2125, 0.02614), (-0.03002, 0.2125, 0.911), (-0.03002, -0.2125, 0.911), (-0.03002, -0.1259, 0.1385), (-0.03002, 0.1259, 0.1385), (-0.03002, 0.1259, 0.7927), (-0.03002, -0.1259, 0.7927)], [], [(3, 2, 1, 0), (7, 4, 5, 8), (9, 6, 4, 7), (8, 5, 45, 10), (10, 45, 6, 9), (1, 7, 8, 0), (2, 9, 7, 1), (0, 8, 10, 3), (3, 10, 9, 2), (11, 13, 14, 12), (45, 49, 50, 6), (5, 4, 51, 48), (48, 49, 45, 47, 5), (4, 46, 6, 50, 51), (29, 27, 18, 16), (27, 30, 20, 18), (30, 28, 22, 20), (28, 39, 24, 22), (39, 40, 26, 24), (33, 35, 43, 42), (35, 37, 44, 43), (18, 20, 22, 24, 26, 32, 34, 36, 38, 16), (41, 42, 34, 32), (42, 43, 36, 34), (37, 15, 29, 44), (43, 44, 38, 36), (44, 29, 16, 38), (15, 37, 35, 33, 31, 25, 23, 21, 19, 17), (31, 33, 42, 41), (23, 25, 40, 39), (21, 23, 39, 28), (19, 21, 28, 30), (17, 19, 30, 27), (15, 17, 27, 29), (52, 53, 49, 48), (53, 54, 50, 49), (55, 52, 48, 51), (54, 55, 51, 50), (14, 13, 53, 52), (13, 11, 54, 53), (12, 14, 52, 55), (11, 12, 55, 54)])
me_mk2crewcabin_001.polygons.foreach_set('use_smooth', [True] * 42)
_k = set([(0, 1), (0, 3), (0, 8), (1, 2), (1, 7), (2, 3), (2, 9), (3, 10), (4, 5), (4, 6), (4, 7), (4, 46), (4, 51), (5, 8), (5, 45), (5, 47), (5, 48), (6, 9), (6, 45), (6, 46), (6, 50), (7, 8), (7, 9), (8, 10), (9, 10), (10, 45), (11, 12), (11, 13), (11, 54), (12, 14), (12, 55), (13, 14), (13, 53), (14, 52), (15, 17), (15, 37), (16, 18), (16, 38), (17, 19), (18, 20), (19, 21), (20, 22), (21, 23), (22, 24), (23, 25), (24, 26), (25, 31), (26, 32), (31, 33), (32, 34), (33, 35), (34, 36), (35, 37), (36, 38), (45, 47), (45, 49), (48, 49), (48, 51), (49, 50), (50, 51), (52, 53), (52, 55), (53, 54), (54, 55)])
me_mk2crewcabin_001.attributes.new('sharp_edge', 'BOOLEAN', 'EDGE').data.foreach_set('value', [ (min(e.vertices), max(e.vertices)) in _k for e in me_mk2crewcabin_001.edges])
_uv = me_mk2crewcabin_001.uv_layers.new(name='UV')
_uv.uv.foreach_set('vector', [0.403, 0.06267, 0.08186, 0.06267, 0.08186, 0.1609, 0.403, 0.1609, 0.06649, 0.1762, 0.04464, 0.1981, 0.4402, 0.1981, 0.4184, 0.1762, 0.06649, 0.04729, 0.04464, 0.02443, 0.04464, 0.1981, 0.06649, 0.1762, 0.4184, 0.1762, 0.4402, 0.1981, 0.4402, 0.02443, 0.4184, 0.04729, 0.4184, 0.04729, 0.4402, 0.02443, 0.04464, 0.02443, 0.06649, 0.04729, 0.08186, 0.1609, 0.06649, 0.1762, 0.4184, 0.1762, 0.403, 0.1609, 0.08186, 0.06267, 0.06649, 0.04729, 0.06649, 0.1762, 0.08186, 0.1609, 0.403, 0.1609, 0.4184, 0.1762, 0.4184, 0.04729, 0.403, 0.06267, 0.403, 0.06267, 0.4184, 0.04729, 0.06649, 0.04729, 0.08186, 0.06267, 0.3712, 0.3924, 0.1176, 0.3924, 0.1175, 0.3101, 0.3712, 0.3101, 0.0447, 0.4763, 0.0536, 0.4457, 0.4403, 0.4457, 0.4403, 0.4763, 0.04442, 0.2376, 0.44, 0.2376, 0.4401, 0.2606, 0.05334, 0.2606, 0.05334, 0.2606, 0.0536, 0.4457, 0.0276, 0.4457, 0.02747, 0.355, 0.02734, 0.2606, 0.4647, 0.2606, 0.4647, 0.355, 0.4647, 0.4457, 0.4403, 0.4457, 0.4401, 0.2606, 0.5357, 0.4147, 0.5443, 0.4147, 0.5443, 0.2198, 0.5357, 0.2198, 0.5443, 0.4147, 0.553, 0.4147, 0.553, 0.2198, 0.5443, 0.2198, 0.553, 0.4147, 0.5616, 0.4147, 0.5616, 0.2198, 0.553, 0.2198, 0.5616, 0.4147, 0.5703, 0.4147, 0.5703, 0.2198, 0.5616, 0.2198, 0.5703, 0.4147, 0.5789, 0.4147, 0.5789, 0.2198, 0.5703, 0.2198, 0.5097, 0.2198, 0.5184, 0.2198, 0.5184, 0.4147, 0.5097, 0.4147, 0.5184, 0.2198, 0.527, 0.2198, 0.527, 0.4147, 0.5184, 0.4147, 0.499, 0.467, 0.5104, 0.4735, 0.517, 0.4849, 0.5171, 0.498, 0.5106, 0.5094, 0.4747, 0.5095, 0.4681, 0.4982, 0.4681, 0.4851, 0.4746, 0.4737, 0.4856, 0.4669, 0.5011, 0.4147, 0.5097, 0.4147, 0.5097, 0.2198, 0.5011, 0.2198, 0.5097, 0.4147, 0.5184, 0.4147, 0.5184, 0.2198, 0.5097, 0.2198, 0.527, 0.2198, 0.5357, 0.2198, 0.5357, 0.4147, 0.527, 0.4147, 0.5184, 0.4147, 0.527, 0.4147, 0.527, 0.2198, 0.5184, 0.2198, 0.527, 0.4147, 0.5357, 0.4147, 0.5357, 0.2198, 0.527, 0.2198, 0.4862, 0.4673, 0.4746, 0.4737, 0.4681, 0.4851, 0.4681, 0.4982, 0.4747, 0.5095, 0.5106, 0.5094, 0.5171, 0.498, 0.517, 0.4849, 0.5104, 0.4735, 0.499, 0.467, 0.5011, 0.2198, 0.5097, 0.2198, 0.5097, 0.4147, 0.5011, 0.4147, 0.5703, 0.2198, 0.5789, 0.2198, 0.5789, 0.4147, 0.5703, 0.4147, 0.5616, 0.2198, 0.5703, 0.2198, 0.5703, 0.4147, 0.5616, 0.4147, 0.553, 0.2198, 0.5616, 0.2198, 0.5616, 0.4147, 0.553, 0.4147, 0.5443, 0.2198, 0.553, 0.2198, 0.553, 0.4147, 0.5443, 0.4147, 0.5357, 0.2198, 0.5443, 0.2198, 0.5443, 0.4147, 0.5357, 0.4147, 0.1025, 0.294, 0.1026, 0.4073, 0.0536, 0.4457, 0.05334, 0.2606, 0.1026, 0.4073, 0.388, 0.4073, 0.4403, 0.4457, 0.0536, 0.4457, 0.3879, 0.294, 0.1025, 0.294, 0.05334, 0.2606, 0.4401, 0.2606, 0.388, 0.4073, 0.3879, 0.294, 0.4401, 0.2606, 0.4403, 0.4457, 0.1175, 0.3101, 0.1176, 0.3924, 0.1026, 0.4073, 0.1025, 0.294, 0.1176, 0.3924, 0.3712, 0.3924, 0.388, 0.4073, 0.1026, 0.4073, 0.3712, 0.3101, 0.1175, 0.3101, 0.1025, 0.294, 0.3879, 0.294, 0.3712, 0.3924, 0.3712, 0.3101, 0.3879, 0.294, 0.388, 0.4073])
me_mk2crewcabin_001.materials.append(mat_material)
me_mk2crewcabin_001.use_remesh_preserve_volume = False
me_mk2crewcabin_001.use_remesh_preserve_attributes = False
me_mk2crewcabin_001.use_mirror_vertex_groups = False
me_mk2crewcabin_001.update()
me_mk2crewcabin_001.normals_split_custom_set([tuple(v) for v in zip(*[iter([1.0, 0.0, 9.226e-07, 1.0, 0.0, 9.226e-07, 1.0, 0.0, 9.226e-07, 1.0, 0.0, 9.226e-07, 1.0, 1.448e-08, 9.213e-07, 1.0, 1.448e-08, 9.213e-07, 1.0, 1.448e-08, 9.213e-07, 1.0, 1.448e-08, 9.213e-07, 1.0, 0.0, 8.941e-07, 1.0, 0.0, 8.941e-07, 1.0, 0.0, 8.941e-07, 1.0, 0.0, 8.941e-07, 1.0, 6.01e-09, 9.686e-07, 1.0, 6.01e-09, 9.686e-07, 1.0, 6.01e-09, 9.686e-07, 1.0, 6.01e-09, 9.686e-07, 1.0, -4.707e-08, 9.213e-07, 1.0, -4.707e-08, 9.213e-07, 1.0, -4.707e-08, 9.213e-07, 1.0, -4.707e-08, 9.213e-07, 0.9237, 0.3832, 9.086e-07, 0.9237, 0.3832, 9.086e-07, 0.9237, 0.3832, 9.086e-07, 0.9237, 0.3832, 9.086e-07, 0.938, 0.0, -0.3468, 0.938, 0.0, -0.3468, 0.938, 0.0, -0.3468, 0.938, 0.0, -0.3468, 0.938, -1.462e-08, 0.3468, 0.938, -1.462e-08, 0.3468, 0.938, -1.462e-08, 0.3468, 0.938, -1.462e-08, 0.3468, 0.9237, -0.3832, 8.73e-07, 0.9237, -0.3832, 8.73e-07, 0.9237, -0.3832, 8.73e-07, 0.9237, -0.3832, 8.73e-07, -1.0, -6.898e-08, -4.992e-06, -1.0, -6.898e-08, -4.992e-06, -1.0, -6.898e-08, -4.992e-06, -1.0, -6.898e-08, -4.992e-06, 5.272e-07, 1.0, -3.723e-08, 5.272e-07, 1.0, -3.723e-08, 5.272e-07, 1.0, -3.723e-08, 5.272e-07, 1.0, -3.723e-08, -1.409e-07, -1.0, -2.979e-08, -1.409e-07, -1.0, -2.979e-08, -1.409e-07, -1.0, -2.979e-08, -1.409e-07, -1.0, -2.979e-08, -0.3426, 1.571e-07, -0.9395, -0.3426, 1.571e-07, -0.9395, -0.3426, 1.571e-07, -0.9395, -0.3426, 1.571e-07, -0.9395, -0.3426, 1.571e-07, -0.9395, 6.273e-06, -2.805e-07, 1.0, 6.273e-06, -2.805e-07, 1.0, 6.273e-06, -2.805e-07, 1.0, 6.273e-06, -2.805e-07, 1.0, 6.273e-06, -2.805e-07, 1.0, 0.1754, -5.06e-08, -0.9845, -0.3403, -3.476e-08, -0.9403, -0.3404, -5.123e-08, -0.9403, 0.1754, -6.813e-08, -0.9845, -0.3403, -3.476e-08, -0.9403, -0.7649, -9.506e-09, -0.6441, -0.7649, -1.901e-08, -0.6441, -0.3404, -5.123e-08, -0.9403, -0.7649, -9.506e-09, -0.6441, -0.9845, 2.112e-09, -0.1754, -0.9845, -4.225e-09, -0.1754, -0.7649, -1.901e-08, -0.6441, -0.9845, 2.112e-09, -0.1754, -0.9403, 1.267e-08, 0.3403, -0.9403, 1.267e-08, 0.3403, -0.9845, -4.225e-09, -0.1754, -0.9403, 1.267e-08, 0.3403, -0.8202, 1.632e-08, 0.5721, -0.8202, 2.449e-08, 0.5721, -0.9403, 1.267e-08, 0.3403, 0.9845, 8.45e-09, 0.1754, 0.9403, 0.0, -0.3403, 0.9403, -4.225e-09, -0.3403, 0.9845, 8.45e-09, 0.1754, 0.9403, 0.0, -0.3403, 0.6441, -1.479e-08, -0.7649, 0.6441, -2.746e-08, -0.7649, 0.9403, -4.225e-09, -0.3403, 6.921e-07, 1.0, -3.829e-06, 6.921e-07, 1.0, -3.829e-06, 6.921e-07, 1.0, -3.829e-06, 6.921e-07, 1.0, -3.829e-06, 6.921e-07, 1.0, -3.829e-06, 6.921e-07, 1.0, -3.829e-06, 6.921e-07, 1.0, -3.829e-06, 6.921e-07, 1.0, -3.829e-06, 6.921e-07, 1.0, -3.829e-06, 6.921e-07, 1.0, -3.829e-06, 0.9056, 1.632e-08, 0.4242, 0.9845, 8.45e-09, 0.1754, 0.9845, 8.45e-09, 0.1754, 0.9056, 1.632e-08, 0.4242, 0.9845, 8.45e-09, 0.1754, 0.9403, -4.225e-09, -0.3403, 0.9403, -8.45e-09, -0.3403, 0.9845, 8.45e-09, 0.1754, 0.6441, -1.479e-08, -0.7649, 0.1754, -3.307e-08, -0.9845, 0.1754, -5.06e-08, -0.9845, 0.6441, -2.746e-08, -0.7649, 0.9403, -4.225e-09, -0.3403, 0.6441, -2.746e-08, -0.7649, 0.6441, -4.014e-08, -0.7649, 0.9403, -8.45e-09, -0.3403, 0.6441, -2.746e-08, -0.7649, 0.1754, -5.06e-08, -0.9845, 0.1754, -6.813e-08, -0.9845, 0.6441, -4.014e-08, -0.7649, 6.512e-08, -1.0, -2.393e-07, 6.512e-08, -1.0, -2.393e-07, 6.512e-08, -1.0, -2.393e-07, 6.512e-08, -1.0, -2.393e-07, 6.512e-08, -1.0, -2.393e-07, 6.512e-08, -1.0, -2.393e-07, 6.512e-08, -1.0, -2.393e-07, 6.512e-08, -1.0, -2.393e-07, 6.512e-08, -1.0, -2.393e-07, 6.512e-08, -1.0, -2.393e-07, 0.9056, 1.632e-08, 0.4242, 0.9845, 8.45e-09, 0.1754, 0.9845, 8.45e-09, 0.1754, 0.9056, 1.632e-08, 0.4242, -0.9403, 1.267e-08, 0.3403, -0.8202, 8.162e-09, 0.5721, -0.8202, 1.632e-08, 0.5721, -0.9403, 1.267e-08, 0.3403, -0.9845, 8.45e-09, -0.1754, -0.9403, 1.267e-08, 0.3403, -0.9403, 1.267e-08, 0.3403, -0.9845, 2.112e-09, -0.1754, -0.7649, 0.0, -0.6441, -0.9845, 8.45e-09, -0.1754, -0.9845, 2.112e-09, -0.1754, -0.7649, -9.506e-09, -0.6441, -0.3403, -1.829e-08, -0.9403, -0.7649, 0.0, -0.6441, -0.7649, -9.506e-09, -0.6441, -0.3403, -3.476e-08, -0.9403, 0.1754, -3.307e-08, -0.9845, -0.3403, -1.829e-08, -0.9403, -0.3403, -3.476e-08, -0.9403, 0.1754, -5.06e-08, -0.9845, -1.0, -1.923e-07, -4.983e-06, -1.0, -1.532e-08, -4.942e-06, -1.0, -4.48e-08, -4.945e-06, -1.0, -1.85e-07, -4.977e-06, -1.0, -1.532e-08, -4.942e-06, -1.0, 6.975e-08, -4.827e-06, -1.0, 5.802e-08, -4.798e-06, -1.0, -4.48e-08, -4.945e-06, -1.0, -1.089e-07, -4.869e-06, -1.0, -1.923e-07, -4.983e-06, -1.0, -1.85e-07, -4.977e-06, -1.0, -7.697e-08, -4.83e-06, -1.0, 6.975e-08, -4.827e-06, -1.0, -1.089e-07, -4.869e-06, -1.0, -7.697e-08, -4.83e-06, -1.0, 5.802e-08, -4.798e-06, -0.8392, -1.017e-07, -0.5438, -0.8392, -1.017e-07, -0.5438, -0.8392, -1.017e-07, -0.5438, -0.8392, -1.017e-07, -0.5438, -0.8392, 0.5438, -4.195e-06, -0.8392, 0.5438, -4.195e-06, -0.8392, 0.5438, -4.195e-06, -0.8392, 0.5438, -4.195e-06, -0.8392, -0.5438, -4.244e-06, -0.8392, -0.5438, -4.244e-06, -0.8392, -0.5438, -4.244e-06, -0.8392, -0.5438, -4.244e-06, -0.8392, -1.622e-07, 0.5438, -0.8392, -1.622e-07, 0.5438, -0.8392, -1.622e-07, 0.5438, -0.8392, -1.622e-07, 0.5438])] * 3)])
me_cube_001 = bpy.data.meshes.new('Cube.001')
me_cube_001.from_pydata([(-0.863, -0.4554, -0.4197), (-0.863, -0.4554, 0.4197), (-0.863, 0.5282, -0.4197), (-0.863, 0.5282, 0.4197), (0.4842, -0.4554, -0.4197), (0.4842, -0.4554, 0.4197), (0.4842, 0.5282, -0.4197), (0.4842, 0.5282, 0.4197)], [], [(0, 1, 3, 2), (2, 3, 7, 6), (6, 7, 5, 4), (4, 5, 1, 0), (2, 6, 4, 0), (7, 3, 1, 5)])
me_cube_001.use_remesh_preserve_volume = False
me_cube_001.use_remesh_preserve_attributes = False
me_cube_001.use_mirror_vertex_groups = False
me_cube_001.update()

# ---- objects
ob_small_platform = bpy.data.objects.new('Small Platform', None)
ob_collision_1 = bpy.data.objects.new('Collision_1', me_cube_013)
ob_collision_2 = bpy.data.objects.new('Collision_2', me_cube_012)
ob_model = bpy.data.objects.new('Model', me_mk2crewcabin_016)
ob_big_fuel_tank = bpy.data.objects.new('Big Fuel Tank', None)
ob_collision_3 = bpy.data.objects.new('Collision_3', me_cube_006)
ob_left = bpy.data.objects.new('Left', me_mk2crewcabin_000)
ob_left_collision = bpy.data.objects.new('Left_Collision', me_cube)
ob_right = bpy.data.objects.new('Right', me_mk2crewcabin_001)
ob_right_collision = bpy.data.objects.new('Right_Collision', me_cube_001)

# ---- transforms, parenting, visibility, modifiers, constraints
ob_small_platform.location = (0.0, 0.0, 0.0)
ob_small_platform.rotation_euler = (1.571, 0.0, 0.0)
ob_small_platform.empty_image_offset = (0.0, 0.0)
ob_small_platform.lineart.crease_threshold = 0.0
ob_collision_1.parent = ob_small_platform
ob_collision_1.location = (0.0, 0.0, 0.0)
ob_collision_1.hide_render = True
ob_collision_1.lineart.crease_threshold = 0.0
ob_collision_2.parent = ob_small_platform
ob_collision_2.location = (0.0, 0.0, 0.0)
ob_collision_2.hide_render = True
ob_collision_2.lineart.crease_threshold = 0.0
ob_model.parent = ob_small_platform
ob_model.location = (0.0, 0.0, 0.0)
ob_model.rotation_mode = 'ZYX'
ob_model.lineart.crease_threshold = 0.0
_m = ob_model.modifiers.new('EdgeSplit', 'EDGE_SPLIT')
_m.use_edge_angle = False
ob_big_fuel_tank.location = (0.0, 0.0, 0.0)
ob_big_fuel_tank.rotation_euler = (1.571, 0.0, 0.0)
ob_big_fuel_tank.empty_image_offset = (0.0, 0.0)
ob_big_fuel_tank.hide_render = True
ob_big_fuel_tank.lineart.crease_threshold = 0.0
ob_collision_3.parent = ob_big_fuel_tank
ob_collision_3.matrix_parent_inverse = Matrix(((1.0, 0.0, 0.0, 0.0), (0.0, -4.371e-08, 1.0, 0.0), (0.0, -1.0, -4.371e-08, 0.0), (0.0, 0.0, 0.0, 1.0)))
ob_collision_3.location = (0.0, 0.0, 0.0)
ob_collision_3.rotation_euler = (1.571, -0.0, 0.0)
ob_collision_3.scale = (1.0, 0.25, 1.0)
ob_collision_3.lineart.crease_threshold = 0.0
ob_left.parent = ob_big_fuel_tank
ob_left.location = (0.919, -2.714e-08, -0.621)
ob_left.rotation_mode = 'ZYX'
ob_left.hide_render = True
ob_left.lineart.crease_threshold = 0.0
_m = ob_left.modifiers.new('EdgeSplit', 'EDGE_SPLIT')
_m.use_edge_angle = False
ob_left_collision.parent = ob_left
ob_left_collision.matrix_parent_inverse = Matrix(((1.0, -0.0, 0.0, -0.919), (0.0, -4.371e-08, 1.0, 2.714e-08), (0.0, -1.0, -4.371e-08, 0.621), (0.0, 0.0, 0.0, 1.0)))
ob_left_collision.location = (0.9174, 0.1334, 0.0)
ob_left_collision.scale = (1.0, 1.0, 0.5)
ob_left_collision.hide_render = True
ob_left_collision.lineart.crease_threshold = 0.0
ob_right.parent = ob_big_fuel_tank
ob_right.location = (-0.919, -2.714e-08, -0.621)
ob_right.rotation_mode = 'ZYX'
ob_right.hide_render = True
ob_right.lineart.crease_threshold = 0.0
_m = ob_right.modifiers.new('EdgeSplit', 'EDGE_SPLIT')
_m.use_edge_angle = False
ob_right_collision.parent = ob_right
ob_right_collision.matrix_parent_inverse = Matrix(((1.0, 0.0, 0.0, 0.919), (0.0, -4.371e-08, 1.0, 2.714e-08), (0.0, -1.0, -4.371e-08, 0.621), (0.0, 0.0, 0.0, 1.0)))
ob_right_collision.location = (-0.9174, 0.1334, 0.0)
ob_right_collision.scale = (-0.03718, 1.0, 0.5)
ob_right_collision.hide_render = True
ob_right_collision.lineart.crease_threshold = 0.0

# ---- collection membership
col_collection_1.objects.link(ob_small_platform)
col_collection_1.objects.link(ob_collision_1)
col_collection_1.objects.link(ob_collision_2)
col_collection_1.objects.link(ob_model)
col_collection_1.objects.link(ob_big_fuel_tank)
col_collection_1.objects.link(ob_collision_3)
col_collection_1.objects.link(ob_left)
col_collection_1.objects.link(ob_left_collision)
col_collection_1.objects.link(ob_right)
col_collection_1.objects.link(ob_right_collision)

# ---- scene / render settings (as saved in the file)
scene.frame_start = 1; scene.frame_end = 60; scene.frame_set(1)
scene.render.engine = 'BLENDER_EEVEE_NEXT'
scene.render.resolution_percentage = 50
scene.render.dither_intensity = 0.0
scene.cycles.use_denoising = False
scene.cycles.samples = 128
scene.cycles.sampling_pattern = 'TABULATED_SOBOL'
scene.cycles.light_sampling_threshold = 0.0
scene.cycles.use_adaptive_sampling = False
scene.cycles.use_light_tree = False
scene.cycles.blur_glossy = 0.0
scene.cycles.sample_clamp_indirect = 0.0
scene.view_settings.view_transform = 'Standard'
bpy.context.view_layer.update()

# ---- added for rendering (the .blend has no active camera and no usable light): camera, sun
cam_auto = bpy.data.cameras.new('AutoCamera')
cam_auto.lens = 50.0
cam_auto.sensor_width = 36.0
cam_auto.clip_end = 1000.0
ob_auto_camera = bpy.data.objects.new('AutoCamera', cam_auto)
scene.collection.objects.link(ob_auto_camera)
ob_auto_camera.location = (2.29079, -2.73524, 1.83357)
ob_auto_camera.rotation_euler = (1.09748, -7.21219e-08, 0.694738)
scene.camera = ob_auto_camera
light_auto_sun = bpy.data.lights.new('AutoSun', 'SUN')
light_auto_sun.energy = 3.0
light_auto_sun.angle = 0.0523599
ob_auto_sun = bpy.data.objects.new('AutoSun', light_auto_sun)
scene.collection.objects.link(ob_auto_sun)
ob_auto_sun.rotation_euler = (0.872665, 0.174533, 0.523599)
bpy.context.view_layer.update()
